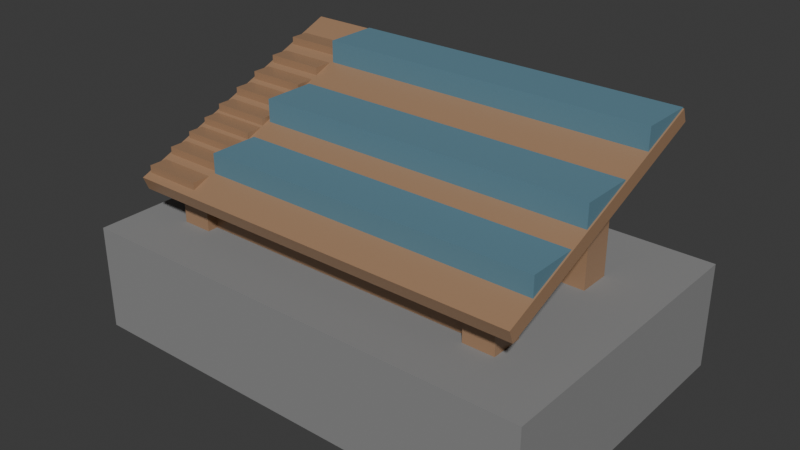 # Source: seats.blend  (saved by Blender 4.1.23; exported with 4.5.12 LTS)
import bpy
from mathutils import Matrix  # noqa: F401  (used for matrix-valued properties, if any)

bpy.ops.wm.read_factory_settings(use_empty=True)
scene = bpy.context.scene
scene.name = 'Scene'

# ---- collections
col_seats = bpy.data.collections.new('Seats'); scene.collection.children.link(col_seats)

# ---- materials (node trees are filled in below, after node groups)
mat_concrete = bpy.data.materials.new('Concrete')
mat_concrete.use_transparent_shadow = False
mat_concrete.diffuse_color = (0.2531, 0.2531, 0.2531, 1.0)
mat_wood_beam = bpy.data.materials.new('Wood Beam')
mat_wood_beam.use_transparent_shadow = False
mat_wood_beam.diffuse_color = (0.3633, 0.2164, 0.1243, 1.0)
mat_seat = bpy.data.materials.new('Seat')
mat_seat.use_transparent_shadow = False
mat_seat.diffuse_color = (0.1128, 0.2365, 0.3044, 1.0)

# ---- material node trees
mat_concrete.use_nodes = True; mat_concrete.node_tree.nodes.clear()
_N = mat_concrete.node_tree.nodes; _L = mat_concrete.node_tree.links
n0 = _N.new('ShaderNodeBsdfPrincipled'); n0.name = 'Principled BSDF'; n0.location = (10, 300)
n0.inputs[0].default_value = (0.2531, 0.2531, 0.2531, 1.0)
n0.inputs[2].default_value = 1.0
n0.inputs[3].default_value = 1.45
n1 = _N.new('ShaderNodeOutputMaterial'); n1.name = 'Material Output'; n1.location = (300, 300)
_L.new(n0.outputs[0], n1.inputs[0])
n1.is_active_output = True
mat_wood_beam.use_nodes = True; mat_wood_beam.node_tree.nodes.clear()
_N = mat_wood_beam.node_tree.nodes; _L = mat_wood_beam.node_tree.links
n0 = _N.new('ShaderNodeBsdfPrincipled'); n0.name = 'Principled BSDF'; n0.location = (10, 300)
n0.inputs[0].default_value = (0.3633, 0.2164, 0.1243, 1.0)
n0.inputs[2].default_value = 0.3591
n0.inputs[3].default_value = 1.45
n1 = _N.new('ShaderNodeOutputMaterial'); n1.name = 'Material Output'; n1.location = (300, 300)
_L.new(n0.outputs[0], n1.inputs[0])
n1.is_active_output = True
mat_seat.use_nodes = True; mat_seat.node_tree.nodes.clear()
_N = mat_seat.node_tree.nodes; _L = mat_seat.node_tree.links
n0 = _N.new('ShaderNodeOutputMaterial'); n0.name = 'Material Output'; n0.location = (300, 300)
n1 = _N.new('ShaderNodeBsdfPrincipled'); n1.name = 'Principled BSDF'; n1.location = (10, 300)
n1.inputs[0].default_value = (0.1128, 0.2365, 0.3044, 1.0)
n1.inputs[2].default_value = 0.8455
n1.inputs[3].default_value = 1.45
_L.new(n1.outputs[0], n0.inputs[0])
n0.is_active_output = True

# ---- world
world_world = bpy.data.worlds.new('World'); scene.world = world_world
world_world.use_nodes = True; world_world.node_tree.nodes.clear()
_N = world_world.node_tree.nodes; _L = world_world.node_tree.links
n0 = _N.new('ShaderNodeOutputWorld'); n0.name = 'World Output'; n0.location = (300, 300)
n1 = _N.new('ShaderNodeBackground'); n1.name = 'Background'; n1.location = (10, 300)
n1.inputs[0].default_value = (0.05088, 0.05088, 0.05088, 1.0)
_L.new(n1.outputs[0], n0.inputs[0])
n0.is_active_output = True
world_world.color = (0.05088, 0.05088, 0.05088)
world_world.use_sun_shadow = False
world_world.sun_shadow_jitter_overblur = 0.0

# ---- meshes
me_seats = bpy.data.meshes.new('Seats')
me_seats.from_pydata([(-4.415, -2.828, -1.0), (-4.415, -2.828, 1.0), (-4.415, 2.828, -1.0), (-4.415, 2.828, 1.0), (4.415, -2.828, -1.0), (4.415, -2.828, 1.0), (4.415, 2.828, -1.0), (4.415, 2.828, 1.0), (-3.811, -2.21, 1.719), (-3.811, -2.308, 1.963), (-3.811, 2.308, 3.522), (-3.811, 2.21, 3.766), (3.811, -2.21, 1.719), (3.811, -2.308, 1.963), (3.811, 2.308, 3.522), (3.811, 2.21, 3.766), (-2.594, -0.7277, 2.562), (-2.594, -1.734, 2.562), (3.784, -0.7277, 2.562), (3.784, -1.734, 2.562), (-2.594, -0.7277, 2.375), (-2.594, -1.734, 2.109), (3.784, -0.7277, 2.375), (3.784, -1.734, 2.109), (-2.594, 0.5876, 3.141), (-2.594, -0.4188, 3.141), (3.784, 0.5876, 3.141), (3.784, -0.4188, 3.141), (-2.594, 0.5876, 2.955), (-2.594, -0.4188, 2.688), (3.784, 0.5876, 2.955), (3.784, -0.4188, 2.688), (-2.594, 2.224, 3.779), (-2.594, 1.218, 3.779), (3.784, 2.224, 3.779), (3.784, 1.218, 3.779), (-2.594, 2.224, 3.592), (-2.594, 1.218, 3.326), (3.784, 2.224, 3.592), (3.784, 1.218, 3.326), (3.205, 0.6942, 1.0), (3.205, 0.6942, 2.925), (3.205, 1.307, 1.0), (3.205, 1.307, 3.138), (2.618, 0.6942, 1.0), (2.618, 0.6942, 2.925), (2.618, 1.307, 1.0), (2.618, 1.307, 3.138), (-2.891, 0.6942, 1.0), (-2.891, 0.6942, 2.925), (-2.891, 1.307, 1.0), (-2.891, 1.307, 3.138), (-3.477, 0.6942, 1.0), (-3.477, 0.6942, 2.925), (-3.477, 1.307, 1.0), (-3.477, 1.307, 3.138), (2.618, 1.039, 1.621), (-2.891, 1.039, 1.621), (2.618, 1.039, 2.555), (-2.891, 1.039, 2.555), (2.618, 0.8941, 1.621), (-2.891, 0.8941, 1.621), (2.618, 0.8941, 2.555), (-2.891, 0.8941, 2.555), (3.205, -1.734, 0.04687), (3.205, -1.734, 1.972), (3.205, -1.121, 0.04687), (3.205, -1.121, 2.185), (2.618, -1.734, 0.04687), (2.618, -1.734, 1.972), (2.618, -1.121, 0.04687), (2.618, -1.121, 2.185), (-2.891, -1.734, 0.04687), (-2.891, -1.734, 1.972), (-2.891, -1.121, 0.04687), (-2.891, -1.121, 2.185), (-3.477, -1.734, 0.04687), (-3.477, -1.734, 1.972), (-3.477, -1.121, 0.04687), (-3.477, -1.121, 2.185), (2.618, -1.39, 0.6675), (-2.891, -1.39, 0.6675), (2.618, -1.39, 1.602), (-2.891, -1.39, 1.602), (2.618, -1.535, 0.6675), (-2.891, -1.535, 0.6675), (2.618, -1.535, 1.602), (-2.891, -1.535, 1.602), (-3.76, -0.1707, 2.802), (-3.76, -0.5398, 2.802), (-2.651, -0.1707, 2.802), (-2.651, -0.5398, 2.802), (-3.76, -0.1707, 2.746), (-3.76, -0.5398, 2.649), (-2.651, -0.1707, 2.746), (-2.651, -0.5398, 2.649), (-3.76, -0.5264, 2.649), (-3.76, -0.8955, 2.649), (-2.651, -0.5264, 2.649), (-2.651, -0.8955, 2.649), (-3.76, -0.5264, 2.58), (-3.76, -0.8955, 2.483), (-2.651, -0.5264, 2.58), (-2.651, -0.8955, 2.483), (-3.76, -0.8973, 2.498), (-3.76, -1.266, 2.498), (-2.651, -0.8973, 2.498), (-2.651, -1.266, 2.498), (-3.76, -0.8973, 2.429), (-3.76, -1.266, 2.332), (-2.651, -0.8973, 2.429), (-2.651, -1.266, 2.332), (-3.76, -1.32, 2.345), (-3.76, -1.689, 2.345), (-2.651, -1.32, 2.345), (-2.651, -1.689, 2.345), (-3.76, -1.32, 2.276), (-3.76, -1.689, 2.179), (-2.651, -1.32, 2.276), (-2.651, -1.689, 2.179), (-3.76, -1.794, 2.157), (-3.76, -2.163, 2.157), (-2.651, -1.794, 2.157), (-2.651, -2.163, 2.157), (-3.76, -1.794, 2.089), (-3.76, -2.163, 1.991), (-2.651, -1.794, 2.089), (-2.651, -2.163, 1.991), (-3.76, 0.2734, 2.989), (-3.76, -0.09564, 2.989), (-2.651, 0.2734, 2.989), (-2.651, -0.09564, 2.989), (-3.76, 0.2734, 2.921), (-3.76, -0.09564, 2.823), (-2.651, 0.2734, 2.921), (-2.651, -0.09564, 2.823), (-3.76, 0.7283, 3.17), (-3.76, 0.3593, 3.17), (-2.651, 0.7283, 3.17), (-2.651, 0.3593, 3.17), (-3.76, 0.7283, 3.101), (-3.76, 0.3593, 3.004), (-2.651, 0.7283, 3.101), (-2.651, 0.3593, 3.004), (-3.76, 1.205, 3.358), (-3.76, 0.8357, 3.358), (-2.651, 1.205, 3.358), (-2.651, 0.8357, 3.358), (-3.76, 1.205, 3.29), (-3.76, 0.8357, 3.192), (-2.651, 1.205, 3.29), (-2.651, 0.8357, 3.192), (-3.76, 1.746, 3.571), (-3.76, 1.377, 3.571), (-2.651, 1.746, 3.571), (-2.651, 1.377, 3.571), (-3.76, 1.746, 3.503), (-3.76, 1.377, 3.405), (-2.651, 1.746, 3.503), (-2.651, 1.377, 3.405), (-4.415, 0.0, -1.0), (-4.415, -2.828, 0.0), (-4.415, 0.0, 1.0), (-4.415, 2.828, 0.0), (0.0, 2.828, -1.0), (0.0, 2.828, 1.0), (4.415, 2.828, 0.0), (4.415, 0.0, -1.0), (4.415, 0.0, 1.0), (4.415, -2.828, 0.0), (0.0, -2.828, -1.0), (0.0, -2.828, 1.0), (0.0, 0.0, 1.0), (0.0, 0.0, -1.0), (0.0, -2.828, 0.0), (4.415, 0.0, 0.0), (0.0, 2.828, 0.0), (-4.415, 0.0, 0.0), (-4.415, -1.414, -1.0), (-4.415, -2.828, 0.5), (-4.415, 1.414, 1.0), (-4.415, 2.828, -0.5), (-2.207, 2.828, -1.0), (2.207, 2.828, 1.0), (4.415, 2.828, -0.5), (4.415, 1.414, -1.0), (4.415, -1.414, 1.0), (4.415, -2.828, -0.5), (2.207, -2.828, -1.0), (-2.207, -2.828, 1.0), (-4.415, 1.414, -1.0), (-4.415, -2.828, -0.5), (-4.415, -1.414, 1.0), (-4.415, 2.828, 0.5), (2.207, 2.828, -1.0), (-2.207, 2.828, 1.0), (4.415, 2.828, 0.5), (4.415, -1.414, -1.0), (4.415, 1.414, 1.0), (4.415, -2.828, 0.5), (-2.207, -2.828, -1.0), (2.207, -2.828, 1.0), (0.0, -1.414, 1.0), (0.0, 1.414, 1.0), (2.207, 0.0, 1.0), (-2.207, 0.0, 1.0), (0.0, -1.414, -1.0), (0.0, 1.414, -1.0), (-2.207, 0.0, -1.0), (2.207, 0.0, -1.0), (-2.207, -2.828, 0.0), (2.207, -2.828, 0.0), (0.0, -2.828, -0.5), (0.0, -2.828, 0.5), (4.415, -1.414, 0.0), (4.415, 1.414, 0.0), (4.415, 0.0, -0.5), (4.415, 0.0, 0.5), (2.207, 2.828, 0.0), (-2.207, 2.828, 0.0), (0.0, 2.828, -0.5), (0.0, 2.828, 0.5), (-4.415, 1.414, 0.0), (-4.415, -1.414, 0.0), (-4.415, 0.0, -0.5), (-4.415, 0.0, 0.5), (-4.415, -1.414, 0.5), (-4.415, -1.414, -0.5), (-4.415, 1.414, -0.5), (-2.207, 2.828, 0.5), (-2.207, 2.828, -0.5), (2.207, 2.828, -0.5), (4.415, 1.414, 0.5), (4.415, 1.414, -0.5), (4.415, -1.414, -0.5), (2.207, -2.828, 0.5), (2.207, -2.828, -0.5), (-2.207, -2.828, -0.5), (2.207, 1.414, -1.0), (-2.207, 1.414, -1.0), (-2.207, -1.414, -1.0), (-2.207, 1.414, 1.0), (2.207, 1.414, 1.0), (2.207, -1.414, 1.0), (-2.207, -1.414, 1.0), (2.207, -1.414, -1.0), (-2.207, -2.828, 0.5), (4.415, -1.414, 0.5), (2.207, 2.828, 0.5), (-4.415, 1.414, 0.5), (2.722, 2.308, 3.522), (1.633, 2.308, 3.522), (0.5445, 2.308, 3.522), (-0.5445, 2.308, 3.522), (-1.633, 2.308, 3.522), (-2.722, 2.308, 3.522), (-2.722, 2.21, 3.766), (-1.633, 2.21, 3.766), (-0.5445, 2.21, 3.766), (0.5445, 2.21, 3.766), (1.633, 2.21, 3.766), (2.722, 2.21, 3.766), (-2.722, -2.21, 1.719), (-1.633, -2.21, 1.719), (-0.5445, -2.21, 1.719), (0.5445, -2.21, 1.719), (1.633, -2.21, 1.719), (2.722, -2.21, 1.719), (2.722, -2.308, 1.963), (1.633, -2.308, 1.963), (0.5445, -2.308, 1.963), (-0.5445, -2.308, 1.963), (-1.633, -2.308, 1.963), (-2.722, -2.308, 1.963), (-3.811, 1.555, 3.222), (-3.811, 0.8017, 2.921), (-3.811, 0.04872, 2.621), (-3.811, -0.7043, 2.32), (-3.811, -1.457, 2.02), (-3.811, -1.555, 2.264), (-3.811, -0.8017, 2.564), (-3.811, -0.04872, 2.865), (-3.811, 0.7043, 3.165), (-3.811, 1.457, 3.466), (3.811, -1.457, 2.02), (3.811, -0.7043, 2.32), (3.811, 0.04872, 2.621), (3.811, 0.8017, 2.921), (3.811, 1.555, 3.222), (3.811, 1.457, 3.466), (3.811, 0.7043, 3.165), (3.811, -0.04872, 2.865), (3.811, -0.8017, 2.564), (3.811, -1.555, 2.264), (2.722, 1.457, 3.466), (2.722, 0.7043, 3.165), (2.722, -0.04872, 2.865), (2.722, -0.8017, 2.564), (2.722, -1.555, 2.264), (1.633, 1.457, 3.466), (1.633, 0.7043, 3.165), (1.633, -0.04872, 2.865), (1.633, -0.8017, 2.564), (1.633, -1.555, 2.264), (0.5445, 1.457, 3.466), (0.5445, 0.7043, 3.165), (0.5445, -0.04872, 2.865), (0.5445, -0.8017, 2.564), (0.5445, -1.555, 2.264), (-0.5445, 1.457, 3.466), (-0.5445, 0.7043, 3.165), (-0.5445, -0.04872, 2.865), (-0.5445, -0.8017, 2.564), (-0.5445, -1.555, 2.264), (-1.633, 1.457, 3.466), (-1.633, 0.7043, 3.165), (-1.633, -0.04872, 2.865), (-1.633, -0.8017, 2.564), (-1.633, -1.555, 2.264), (-2.722, 1.457, 3.466), (-2.722, 0.7043, 3.165), (-2.722, -0.04872, 2.865), (-2.722, -0.8017, 2.564), (-2.722, -1.555, 2.264), (-2.722, 1.555, 3.222), (-2.722, 0.8017, 2.921), (-2.722, 0.04872, 2.621), (-2.722, -0.7043, 2.32), (-2.722, -1.457, 2.02), (-1.633, 1.555, 3.222), (-1.633, 0.8017, 2.921), (-1.633, 0.04872, 2.621), (-1.633, -0.7043, 2.32), (-1.633, -1.457, 2.02), (-0.5445, 1.555, 3.222), (-0.5445, 0.8017, 2.921), (-0.5445, 0.04872, 2.621), (-0.5445, -0.7043, 2.32), (-0.5445, -1.457, 2.02), (0.5445, 1.555, 3.222), (0.5445, 0.8017, 2.921), (0.5445, 0.04872, 2.621), (0.5445, -0.7043, 2.32), (0.5445, -1.457, 2.02), (1.633, 1.555, 3.222), (1.633, 0.8017, 2.921), (1.633, 0.04872, 2.621), (1.633, -0.7043, 2.32), (1.633, -1.457, 2.02), (2.722, 1.555, 3.222), (2.722, 0.8017, 2.921), (2.722, 0.04872, 2.621), (2.722, -0.7043, 2.32), (2.722, -1.457, 2.02), (2.873, -0.7277, 2.562), (1.962, -0.7277, 2.562), (1.051, -0.7277, 2.562), (0.1397, -0.7277, 2.562), (-0.7714, -0.7277, 2.562), (-1.682, -0.7277, 2.562), (-1.682, -1.734, 2.562), (-0.7714, -1.734, 2.562), (0.1397, -1.734, 2.562), (1.051, -1.734, 2.562), (1.962, -1.734, 2.562), (2.873, -1.734, 2.562), (-1.682, -0.7277, 2.375), (-0.7714, -0.7277, 2.375), (0.1397, -0.7277, 2.375), (1.051, -0.7277, 2.375), (1.962, -0.7277, 2.375), (2.873, -0.7277, 2.375), (2.873, -1.734, 2.109), (1.962, -1.734, 2.109), (1.051, -1.734, 2.109), (0.1397, -1.734, 2.109), (-0.7714, -1.734, 2.109), (-1.682, -1.734, 2.109), (2.873, 0.5876, 3.141), (1.962, 0.5876, 3.141), (1.051, 0.5876, 3.141), (0.1397, 0.5876, 3.141), (-0.7714, 0.5876, 3.141), (-1.682, 0.5876, 3.141), (-1.682, -0.4188, 3.141), (-0.7714, -0.4188, 3.141), (0.1397, -0.4188, 3.141), (1.051, -0.4188, 3.141), (1.962, -0.4188, 3.141), (2.873, -0.4188, 3.141), (-1.682, 0.5876, 2.955), (-0.7714, 0.5876, 2.955), (0.1397, 0.5876, 2.955), (1.051, 0.5876, 2.955), (1.962, 0.5876, 2.955), (2.873, 0.5876, 2.955), (2.873, -0.4188, 2.688), (1.962, -0.4188, 2.688), (1.051, -0.4188, 2.688), (0.1397, -0.4188, 2.688), (-0.7714, -0.4188, 2.688), (-1.682, -0.4188, 2.688), (2.873, 2.224, 3.779), (1.962, 2.224, 3.779), (1.051, 2.224, 3.779), (0.1397, 2.224, 3.779), (-0.7714, 2.224, 3.779), (-1.682, 2.224, 3.779), (-1.682, 1.218, 3.779), (-0.7714, 1.218, 3.779), (0.1397, 1.218, 3.779), (1.051, 1.218, 3.779), (1.962, 1.218, 3.779), (2.873, 1.218, 3.779), (-1.682, 2.224, 3.592), (-0.7714, 2.224, 3.592), (0.1397, 2.224, 3.592), (1.051, 2.224, 3.592), (1.962, 2.224, 3.592), (2.873, 2.224, 3.592), (2.873, 1.218, 3.326), (1.962, 1.218, 3.326), (1.051, 1.218, 3.326), (0.1397, 1.218, 3.326), (-0.7714, 1.218, 3.326), (-1.682, 1.218, 3.326)], [], [(249, 180, 3, 193), (248, 183, 7, 196), (247, 186, 5, 199), (246, 189, 1, 179), (245, 197, 4, 188), (244, 192, 1, 189), (274, 283, 11, 10), (250, 261, 15, 14), (284, 293, 13, 12), (262, 273, 9, 8), (353, 284, 12, 267), (323, 279, 9, 273), (354, 365, 19, 18), (18, 19, 23, 22), (366, 377, 21, 20), (20, 21, 17, 16), (359, 366, 20, 16), (377, 360, 17, 21), (378, 389, 27, 26), (26, 27, 31, 30), (390, 401, 29, 28), (28, 29, 25, 24), (383, 390, 28, 24), (401, 384, 25, 29), (402, 413, 35, 34), (34, 35, 39, 38), (414, 425, 37, 36), (36, 37, 33, 32), (407, 414, 36, 32), (425, 408, 33, 37), (40, 42, 43, 41), (42, 46, 47, 43), (46, 44, 45, 47), (44, 40, 41, 45), (42, 40, 44, 46), (47, 45, 41, 43), (48, 50, 51, 49), (50, 54, 55, 51), (54, 52, 53, 55), (52, 48, 49, 53), (50, 48, 52, 54), (55, 53, 49, 51), (56, 57, 59, 58), (58, 59, 63, 62), (62, 63, 61, 60), (60, 61, 57, 56), (58, 62, 60, 56), (63, 59, 57, 61), (64, 66, 67, 65), (66, 70, 71, 67), (70, 68, 69, 71), (68, 64, 65, 69), (66, 64, 68, 70), (71, 69, 65, 67), (72, 74, 75, 73), (74, 78, 79, 75), (78, 76, 77, 79), (76, 72, 73, 77), (74, 72, 76, 78), (79, 77, 73, 75), (80, 81, 83, 82), (82, 83, 87, 86), (86, 87, 85, 84), (84, 85, 81, 80), (82, 86, 84, 80), (87, 83, 81, 85), (88, 89, 91, 90), (90, 91, 95, 94), (94, 95, 93, 92), (92, 93, 89, 88), (90, 94, 92, 88), (95, 91, 89, 93), (96, 97, 99, 98), (98, 99, 103, 102), (102, 103, 101, 100), (100, 101, 97, 96), (98, 102, 100, 96), (103, 99, 97, 101), (104, 105, 107, 106), (106, 107, 111, 110), (110, 111, 109, 108), (108, 109, 105, 104), (106, 110, 108, 104), (111, 107, 105, 109), (112, 113, 115, 114), (114, 115, 119, 118), (118, 119, 117, 116), (116, 117, 113, 112), (114, 118, 116, 112), (119, 115, 113, 117), (120, 121, 123, 122), (122, 123, 127, 126), (126, 127, 125, 124), (124, 125, 121, 120), (122, 126, 124, 120), (127, 123, 121, 125), (128, 129, 131, 130), (130, 131, 135, 134), (134, 135, 133, 132), (132, 133, 129, 128), (130, 134, 132, 128), (135, 131, 129, 133), (136, 137, 139, 138), (138, 139, 143, 142), (142, 143, 141, 140), (140, 141, 137, 136), (138, 142, 140, 136), (143, 139, 137, 141), (144, 145, 147, 146), (146, 147, 151, 150), (150, 151, 149, 148), (148, 149, 145, 144), (146, 150, 148, 144), (151, 147, 145, 149), (152, 153, 155, 154), (154, 155, 159, 158), (158, 159, 157, 156), (156, 157, 153, 152), (154, 158, 156, 152), (159, 155, 153, 157), (243, 202, 171, 201), (242, 203, 172, 204), (241, 180, 162, 205), (240, 206, 170, 200), (239, 207, 173, 208), (238, 185, 167, 209), (237, 210, 161, 191), (236, 211, 174, 212), (235, 201, 171, 213), (234, 214, 169, 187), (233, 215, 175, 216), (232, 198, 168, 217), (231, 218, 166, 184), (230, 219, 176, 220), (229, 195, 165, 221), (228, 222, 163, 181), (227, 223, 177, 224), (226, 192, 162, 225), (223, 226, 225, 177), (161, 179, 226, 223), (179, 1, 192, 226), (178, 227, 224, 160), (0, 191, 227, 178), (191, 161, 223, 227), (190, 228, 181, 2), (160, 224, 228, 190), (224, 177, 222, 228), (219, 229, 221, 176), (163, 193, 229, 219), (193, 3, 195, 229), (182, 230, 220, 164), (2, 181, 230, 182), (181, 163, 219, 230), (194, 231, 184, 6), (164, 220, 231, 194), (220, 176, 218, 231), (215, 232, 217, 175), (166, 196, 232, 215), (196, 7, 198, 232), (185, 233, 216, 167), (6, 184, 233, 185), (184, 166, 215, 233), (197, 234, 187, 4), (167, 216, 234, 197), (216, 175, 214, 234), (211, 235, 213, 174), (169, 199, 235, 211), (199, 5, 201, 235), (188, 236, 212, 170), (4, 187, 236, 188), (187, 169, 211, 236), (200, 237, 191, 0), (170, 212, 237, 200), (212, 174, 210, 237), (207, 238, 209, 173), (164, 194, 238, 207), (194, 6, 185, 238), (190, 239, 208, 160), (2, 182, 239, 190), (182, 164, 207, 239), (178, 240, 200, 0), (160, 208, 240, 178), (208, 173, 206, 240), (203, 241, 205, 172), (165, 195, 241, 203), (195, 3, 180, 241), (198, 242, 204, 168), (7, 183, 242, 198), (183, 165, 203, 242), (186, 243, 201, 5), (168, 204, 243, 186), (204, 172, 202, 243), (202, 244, 189, 171), (172, 205, 244, 202), (205, 162, 192, 244), (206, 245, 188, 170), (173, 209, 245, 206), (209, 167, 197, 245), (210, 246, 179, 161), (174, 213, 246, 210), (213, 171, 189, 246), (214, 247, 199, 169), (175, 217, 247, 214), (217, 168, 186, 247), (218, 248, 196, 166), (176, 221, 248, 218), (221, 165, 183, 248), (222, 249, 193, 163), (177, 225, 249, 222), (225, 162, 180, 249), (293, 298, 268, 13), (298, 303, 269, 268), (303, 308, 270, 269), (308, 313, 271, 270), (313, 318, 272, 271), (318, 323, 273, 272), (278, 328, 262, 8), (328, 333, 263, 262), (333, 338, 264, 263), (338, 343, 265, 264), (343, 348, 266, 265), (348, 353, 267, 266), (12, 13, 268, 267), (267, 268, 269, 266), (266, 269, 270, 265), (265, 270, 271, 264), (264, 271, 272, 263), (263, 272, 273, 262), (10, 11, 256, 255), (255, 256, 257, 254), (254, 257, 258, 253), (253, 258, 259, 252), (252, 259, 260, 251), (251, 260, 261, 250), (251, 250, 349, 344), (344, 349, 350, 345), (345, 350, 351, 346), (346, 351, 352, 347), (347, 352, 353, 348), (252, 251, 344, 339), (339, 344, 345, 340), (340, 345, 346, 341), (341, 346, 347, 342), (342, 347, 348, 343), (253, 252, 339, 334), (334, 339, 340, 335), (335, 340, 341, 336), (336, 341, 342, 337), (337, 342, 343, 338), (254, 253, 334, 329), (329, 334, 335, 330), (330, 335, 336, 331), (331, 336, 337, 332), (332, 337, 338, 333), (255, 254, 329, 324), (324, 329, 330, 325), (325, 330, 331, 326), (326, 331, 332, 327), (327, 332, 333, 328), (10, 255, 324, 274), (274, 324, 325, 275), (275, 325, 326, 276), (276, 326, 327, 277), (277, 327, 328, 278), (257, 256, 319, 314), (314, 319, 320, 315), (315, 320, 321, 316), (316, 321, 322, 317), (317, 322, 323, 318), (258, 257, 314, 309), (309, 314, 315, 310), (310, 315, 316, 311), (311, 316, 317, 312), (312, 317, 318, 313), (259, 258, 309, 304), (304, 309, 310, 305), (305, 310, 311, 306), (306, 311, 312, 307), (307, 312, 313, 308), (260, 259, 304, 299), (299, 304, 305, 300), (300, 305, 306, 301), (301, 306, 307, 302), (302, 307, 308, 303), (261, 260, 299, 294), (294, 299, 300, 295), (295, 300, 301, 296), (296, 301, 302, 297), (297, 302, 303, 298), (15, 261, 294, 289), (289, 294, 295, 290), (290, 295, 296, 291), (291, 296, 297, 292), (292, 297, 298, 293), (256, 11, 283, 319), (319, 283, 282, 320), (320, 282, 281, 321), (321, 281, 280, 322), (322, 280, 279, 323), (250, 14, 288, 349), (349, 288, 287, 350), (350, 287, 286, 351), (351, 286, 285, 352), (352, 285, 284, 353), (14, 15, 289, 288), (288, 289, 290, 287), (287, 290, 291, 286), (286, 291, 292, 285), (285, 292, 293, 284), (8, 9, 279, 278), (278, 279, 280, 277), (277, 280, 281, 276), (276, 281, 282, 275), (275, 282, 283, 274), (23, 19, 365, 372), (372, 365, 364, 373), (373, 364, 363, 374), (374, 363, 362, 375), (375, 362, 361, 376), (376, 361, 360, 377), (18, 22, 371, 354), (354, 371, 370, 355), (355, 370, 369, 356), (356, 369, 368, 357), (357, 368, 367, 358), (358, 367, 366, 359), (22, 23, 372, 371), (371, 372, 373, 370), (370, 373, 374, 369), (369, 374, 375, 368), (368, 375, 376, 367), (367, 376, 377, 366), (16, 17, 360, 359), (359, 360, 361, 358), (358, 361, 362, 357), (357, 362, 363, 356), (356, 363, 364, 355), (355, 364, 365, 354), (31, 27, 389, 396), (396, 389, 388, 397), (397, 388, 387, 398), (398, 387, 386, 399), (399, 386, 385, 400), (400, 385, 384, 401), (26, 30, 395, 378), (378, 395, 394, 379), (379, 394, 393, 380), (380, 393, 392, 381), (381, 392, 391, 382), (382, 391, 390, 383), (30, 31, 396, 395), (395, 396, 397, 394), (394, 397, 398, 393), (393, 398, 399, 392), (392, 399, 400, 391), (391, 400, 401, 390), (24, 25, 384, 383), (383, 384, 385, 382), (382, 385, 386, 381), (381, 386, 387, 380), (380, 387, 388, 379), (379, 388, 389, 378), (39, 35, 413, 420), (420, 413, 412, 421), (421, 412, 411, 422), (422, 411, 410, 423), (423, 410, 409, 424), (424, 409, 408, 425), (34, 38, 419, 402), (402, 419, 418, 403), (403, 418, 417, 404), (404, 417, 416, 405), (405, 416, 415, 406), (406, 415, 414, 407), (38, 39, 420, 419), (419, 420, 421, 418), (418, 421, 422, 417), (417, 422, 423, 416), (416, 423, 424, 415), (415, 424, 425, 414), (32, 33, 408, 407), (407, 408, 409, 406), (406, 409, 410, 405), (405, 410, 411, 404), (404, 411, 412, 403), (403, 412, 413, 402)])
me_seats.polygons.foreach_set('material_index', [0, 0, 0, 0, 0, 0, 1, 1, 1, 1, 1, 1, 2, 2, 2, 2, 2, 2, 2, 2, 2, 2, 2, 2, 2, 2, 2, 2, 2, 2, 1, 1, 1, 1, 1, 1, 1, 1, 1, 1, 1, 1, 1, 1, 1, 1, 1, 1, 1, 1, 1, 1, 1, 1, 1, 1, 1, 1, 1, 1, 1, 1, 1, 1, 1, 1, 1, 1, 1, 1, 1, 1, 1, 1, 1, 1, 1, 1, 1, 1, 1, 1, 1, 1, 1, 1, 1, 1, 1, 1, 1, 1, 1, 1, 1, 1, 1, 1, 1, 1, 1, 1, 1, 1, 1, 1, 1, 1, 1, 1, 1, 1, 1, 1, 1, 1, 1, 1, 1, 1, 0, 0, 0, 0, 0, 0, 0, 0, 0, 0, 0, 0, 0, 0, 0, 0, 0, 0, 0, 0, 0, 0, 0, 0, 0, 0, 0, 0, 0, 0, 0, 0, 0, 0, 0, 0, 0, 0, 0, 0, 0, 0, 0, 0, 0, 0, 0, 0, 0, 0, 0, 0, 0, 0, 0, 0, 0, 0, 0, 0, 0, 0, 0, 0, 0, 0, 0, 0, 0, 0, 0, 0, 0, 0, 0, 0, 0, 0, 0, 0, 0, 0, 0, 0, 0, 0, 0, 0, 0, 0, 1, 1, 1, 1, 1, 1, 1, 1, 1, 1, 1, 1, 1, 1, 1, 1, 1, 1, 1, 1, 1, 1, 1, 1, 1, 1, 1, 1, 1, 1, 1, 1, 1, 1, 1, 1, 1, 1, 1, 1, 1, 1, 1, 1, 1, 1, 1, 1, 1, 1, 1, 1, 1, 1, 1, 1, 1, 1, 1, 1, 1, 1, 1, 1, 1, 1, 1, 1, 1, 1, 1, 1, 1, 1, 1, 1, 1, 1, 1, 1, 1, 1, 1, 1, 1, 1, 1, 1, 1, 1, 1, 1, 1, 1, 1, 1, 1, 1, 1, 1, 1, 1, 1, 1, 2, 2, 2, 2, 2, 2, 2, 2, 2, 2, 2, 2, 2, 2, 2, 2, 2, 2, 2, 2, 2, 2, 2, 2, 2, 2, 2, 2, 2, 2, 2, 2, 2, 2, 2, 2, 2, 2, 2, 2, 2, 2, 2, 2, 2, 2, 2, 2, 2, 2, 2, 2, 2, 2, 2, 2, 2, 2, 2, 2, 2, 2, 2, 2, 2, 2, 2, 2, 2, 2, 2, 2])
_uv = me_seats.uv_layers.new(name='UVMap')
_uv.uv.foreach_set('vector', [0.5625, 0.1875, 0.625, 0.1875, 0.625, 0.25, 0.5625, 0.25, 0.5625, 0.4375, 0.625, 0.4375, 0.625, 0.5, 0.5625, 0.5, 0.5625, 0.6875, 0.625, 0.6875, 0.625, 0.75, 0.5625, 0.75, 0.5625, 0.9375, 0.625, 0.9375, 0.625, 1.0, 0.5625, 1.0, 0.3125, 0.6875, 0.375, 0.6875, 0.375, 0.75, 0.3125, 0.75, 0.8125, 0.6875, 0.875, 0.6875, 0.875, 0.75, 0.8125, 0.75, 0.375, 0.2083, 0.625, 0.2083, 0.625, 0.25, 0.375, 0.25, 0.375, 0.4643, 0.625, 0.4643, 0.625, 0.5, 0.375, 0.5, 0.375, 0.7083, 0.625, 0.7083, 0.625, 0.75, 0.375, 0.75, 0.375, 0.9643, 0.625, 0.9643, 0.625, 1.0, 0.375, 1.0, 0.3393, 0.7083, 0.375, 0.7083, 0.375, 0.75, 0.3393, 0.75, 0.8393, 0.7083, 0.875, 0.7083, 0.875, 0.75, 0.8393, 0.75, 0.375, 0.2143, 0.625, 0.2143, 0.625, 0.25, 0.375, 0.25, 0.375, 0.25, 0.625, 0.25, 0.625, 0.5, 0.375, 0.5, 0.375, 0.7143, 0.625, 0.7143, 0.625, 0.75, 0.375, 0.75, 0.375, 0.75, 0.625, 0.75, 0.625, 1.0, 0.375, 1.0, 0.125, 0.7143, 0.375, 0.7143, 0.375, 0.75, 0.125, 0.75, 0.625, 0.7143, 0.875, 0.7143, 0.875, 0.75, 0.625, 0.75, 0.375, 0.2143, 0.625, 0.2143, 0.625, 0.25, 0.375, 0.25, 0.375, 0.25, 0.625, 0.25, 0.625, 0.5, 0.375, 0.5, 0.375, 0.7143, 0.625, 0.7143, 0.625, 0.75, 0.375, 0.75, 0.375, 0.75, 0.625, 0.75, 0.625, 1.0, 0.375, 1.0, 0.125, 0.7143, 0.375, 0.7143, 0.375, 0.75, 0.125, 0.75, 0.625, 0.7143, 0.875, 0.7143, 0.875, 0.75, 0.625, 0.75, 0.375, 0.2143, 0.625, 0.2143, 0.625, 0.25, 0.375, 0.25, 0.375, 0.25, 0.625, 0.25, 0.625, 0.5, 0.375, 0.5, 0.375, 0.7143, 0.625, 0.7143, 0.625, 0.75, 0.375, 0.75, 0.375, 0.75, 0.625, 0.75, 0.625, 1.0, 0.375, 1.0, 0.125, 0.7143, 0.375, 0.7143, 0.375, 0.75, 0.125, 0.75, 0.625, 0.7143, 0.875, 0.7143, 0.875, 0.75, 0.625, 0.75, 0.375, 0.0, 0.375, 0.25, 0.625, 0.25, 0.625, 0.0, 0.375, 0.25, 0.375, 0.5, 0.625, 0.5, 0.625, 0.25, 0.375, 0.5, 0.375, 0.75, 0.625, 0.75, 0.625, 0.5, 0.375, 0.75, 0.375, 1.0, 0.625, 1.0, 0.625, 0.75, 0.125, 0.5, 0.125, 0.75, 0.375, 0.75, 0.375, 0.5, 0.625, 0.5, 0.625, 0.75, 0.875, 0.75, 0.875, 0.5, 0.375, 0.0, 0.375, 0.25, 0.625, 0.25, 0.625, 0.0, 0.375, 0.25, 0.375, 0.5, 0.625, 0.5, 0.625, 0.25, 0.375, 0.5, 0.375, 0.75, 0.625, 0.75, 0.625, 0.5, 0.375, 0.75, 0.375, 1.0, 0.625, 1.0, 0.625, 0.75, 0.125, 0.5, 0.125, 0.75, 0.375, 0.75, 0.375, 0.5, 0.625, 0.5, 0.625, 0.75, 0.875, 0.75, 0.875, 0.5, 0.375, 0.0, 0.625, 0.0, 0.625, 0.25, 0.375, 0.25, 0.375, 0.25, 0.625, 0.25, 0.625, 0.5, 0.375, 0.5, 0.375, 0.5, 0.625, 0.5, 0.625, 0.75, 0.375, 0.75, 0.375, 0.75, 0.625, 0.75, 0.625, 1.0, 0.375, 1.0, 0.125, 0.5, 0.375, 0.5, 0.375, 0.75, 0.125, 0.75, 0.625, 0.5, 0.875, 0.5, 0.875, 0.75, 0.625, 0.75, 0.375, 0.0, 0.375, 0.25, 0.625, 0.25, 0.625, 0.0, 0.375, 0.25, 0.375, 0.5, 0.625, 0.5, 0.625, 0.25, 0.375, 0.5, 0.375, 0.75, 0.625, 0.75, 0.625, 0.5, 0.375, 0.75, 0.375, 1.0, 0.625, 1.0, 0.625, 0.75, 0.125, 0.5, 0.125, 0.75, 0.375, 0.75, 0.375, 0.5, 0.625, 0.5, 0.625, 0.75, 0.875, 0.75, 0.875, 0.5, 0.375, 0.0, 0.375, 0.25, 0.625, 0.25, 0.625, 0.0, 0.375, 0.25, 0.375, 0.5, 0.625, 0.5, 0.625, 0.25, 0.375, 0.5, 0.375, 0.75, 0.625, 0.75, 0.625, 0.5, 0.375, 0.75, 0.375, 1.0, 0.625, 1.0, 0.625, 0.75, 0.125, 0.5, 0.125, 0.75, 0.375, 0.75, 0.375, 0.5, 0.625, 0.5, 0.625, 0.75, 0.875, 0.75, 0.875, 0.5, 0.375, 0.0, 0.625, 0.0, 0.625, 0.25, 0.375, 0.25, 0.375, 0.25, 0.625, 0.25, 0.625, 0.5, 0.375, 0.5, 0.375, 0.5, 0.625, 0.5, 0.625, 0.75, 0.375, 0.75, 0.375, 0.75, 0.625, 0.75, 0.625, 1.0, 0.375, 1.0, 0.125, 0.5, 0.375, 0.5, 0.375, 0.75, 0.125, 0.75, 0.625, 0.5, 0.875, 0.5, 0.875, 0.75, 0.625, 0.75, 0.375, 0.0, 0.625, 0.0, 0.625, 0.25, 0.375, 0.25, 0.375, 0.25, 0.625, 0.25, 0.625, 0.5, 0.375, 0.5, 0.375, 0.5, 0.625, 0.5, 0.625, 0.75, 0.375, 0.75, 0.375, 0.75, 0.625, 0.75, 0.625, 1.0, 0.375, 1.0, 0.125, 0.5, 0.375, 0.5, 0.375, 0.75, 0.125, 0.75, 0.625, 0.5, 0.875, 0.5, 0.875, 0.75, 0.625, 0.75, 0.375, 0.0, 0.625, 0.0, 0.625, 0.25, 0.375, 0.25, 0.375, 0.25, 0.625, 0.25, 0.625, 0.5, 0.375, 0.5, 0.375, 0.5, 0.625, 0.5, 0.625, 0.75, 0.375, 0.75, 0.375, 0.75, 0.625, 0.75, 0.625, 1.0, 0.375, 1.0, 0.125, 0.5, 0.375, 0.5, 0.375, 0.75, 0.125, 0.75, 0.625, 0.5, 0.875, 0.5, 0.875, 0.75, 0.625, 0.75, 0.375, 0.0, 0.625, 0.0, 0.625, 0.25, 0.375, 0.25, 0.375, 0.25, 0.625, 0.25, 0.625, 0.5, 0.375, 0.5, 0.375, 0.5, 0.625, 0.5, 0.625, 0.75, 0.375, 0.75, 0.375, 0.75, 0.625, 0.75, 0.625, 1.0, 0.375, 1.0, 0.125, 0.5, 0.375, 0.5, 0.375, 0.75, 0.125, 0.75, 0.625, 0.5, 0.875, 0.5, 0.875, 0.75, 0.625, 0.75, 0.375, 0.0, 0.625, 0.0, 0.625, 0.25, 0.375, 0.25, 0.375, 0.25, 0.625, 0.25, 0.625, 0.5, 0.375, 0.5, 0.375, 0.5, 0.625, 0.5, 0.625, 0.75, 0.375, 0.75, 0.375, 0.75, 0.625, 0.75, 0.625, 1.0, 0.375, 1.0, 0.125, 0.5, 0.375, 0.5, 0.375, 0.75, 0.125, 0.75, 0.625, 0.5, 0.875, 0.5, 0.875, 0.75, 0.625, 0.75, 0.375, 0.0, 0.625, 0.0, 0.625, 0.25, 0.375, 0.25, 0.375, 0.25, 0.625, 0.25, 0.625, 0.5, 0.375, 0.5, 0.375, 0.5, 0.625, 0.5, 0.625, 0.75, 0.375, 0.75, 0.375, 0.75, 0.625, 0.75, 0.625, 1.0, 0.375, 1.0, 0.125, 0.5, 0.375, 0.5, 0.375, 0.75, 0.125, 0.75, 0.625, 0.5, 0.875, 0.5, 0.875, 0.75, 0.625, 0.75, 0.375, 0.0, 0.625, 0.0, 0.625, 0.25, 0.375, 0.25, 0.375, 0.25, 0.625, 0.25, 0.625, 0.5, 0.375, 0.5, 0.375, 0.5, 0.625, 0.5, 0.625, 0.75, 0.375, 0.75, 0.375, 0.75, 0.625, 0.75, 0.625, 1.0, 0.375, 1.0, 0.125, 0.5, 0.375, 0.5, 0.375, 0.75, 0.125, 0.75, 0.625, 0.5, 0.875, 0.5, 0.875, 0.75, 0.625, 0.75, 0.375, 0.0, 0.625, 0.0, 0.625, 0.25, 0.375, 0.25, 0.375, 0.25, 0.625, 0.25, 0.625, 0.5, 0.375, 0.5, 0.375, 0.5, 0.625, 0.5, 0.625, 0.75, 0.375, 0.75, 0.375, 0.75, 0.625, 0.75, 0.625, 1.0, 0.375, 1.0, 0.125, 0.5, 0.375, 0.5, 0.375, 0.75, 0.125, 0.75, 0.625, 0.5, 0.875, 0.5, 0.875, 0.75, 0.625, 0.75, 0.375, 0.0, 0.625, 0.0, 0.625, 0.25, 0.375, 0.25, 0.375, 0.25, 0.625, 0.25, 0.625, 0.5, 0.375, 0.5, 0.375, 0.5, 0.625, 0.5, 0.625, 0.75, 0.375, 0.75, 0.375, 0.75, 0.625, 0.75, 0.625, 1.0, 0.375, 1.0, 0.125, 0.5, 0.375, 0.5, 0.375, 0.75, 0.125, 0.75, 0.625, 0.5, 0.875, 0.5, 0.875, 0.75, 0.625, 0.75, 0.375, 0.0, 0.625, 0.0, 0.625, 0.25, 0.375, 0.25, 0.375, 0.25, 0.625, 0.25, 0.625, 0.5, 0.375, 0.5, 0.375, 0.5, 0.625, 0.5, 0.625, 0.75, 0.375, 0.75, 0.375, 0.75, 0.625, 0.75, 0.625, 1.0, 0.375, 1.0, 0.125, 0.5, 0.375, 0.5, 0.375, 0.75, 0.125, 0.75, 0.625, 0.5, 0.875, 0.5, 0.875, 0.75, 0.625, 0.75, 0.6875, 0.6875, 0.75, 0.6875, 0.75, 0.75, 0.6875, 0.75, 0.6875, 0.5625, 0.75, 0.5625, 0.75, 0.625, 0.6875, 0.625, 0.8125, 0.5625, 0.875, 0.5625, 0.875, 0.625, 0.8125, 0.625, 0.1875, 0.6875, 0.25, 0.6875, 0.25, 0.75, 0.1875, 0.75, 0.1875, 0.5625, 0.25, 0.5625, 0.25, 0.625, 0.1875, 0.625, 0.3125, 0.5625, 0.375, 0.5625, 0.375, 0.625, 0.3125, 0.625, 0.4375, 0.9375, 0.5, 0.9375, 0.5, 1.0, 0.4375, 1.0, 0.4375, 0.8125, 0.5, 0.8125, 0.5, 0.875, 0.4375, 0.875, 0.5625, 0.8125, 0.625, 0.8125, 0.625, 0.875, 0.5625, 0.875, 0.4375, 0.6875, 0.5, 0.6875, 0.5, 0.75, 0.4375, 0.75, 0.4375, 0.5625, 0.5, 0.5625, 0.5, 0.625, 0.4375, 0.625, 0.5625, 0.5625, 0.625, 0.5625, 0.625, 0.625, 0.5625, 0.625, 0.4375, 0.4375, 0.5, 0.4375, 0.5, 0.5, 0.4375, 0.5, 0.4375, 0.3125, 0.5, 0.3125, 0.5, 0.375, 0.4375, 0.375, 0.5625, 0.3125, 0.625, 0.3125, 0.625, 0.375, 0.5625, 0.375, 0.4375, 0.1875, 0.5, 0.1875, 0.5, 0.25, 0.4375, 0.25, 0.4375, 0.0625, 0.5, 0.0625, 0.5, 0.125, 0.4375, 0.125, 0.5625, 0.0625, 0.625, 0.0625, 0.625, 0.125, 0.5625, 0.125, 0.5, 0.0625, 0.5625, 0.0625, 0.5625, 0.125, 0.5, 0.125, 0.5, 0.0, 0.5625, 0.0, 0.5625, 0.0625, 0.5, 0.0625, 0.5625, 0.0, 0.625, 0.0, 0.625, 0.0625, 0.5625, 0.0625, 0.375, 0.0625, 0.4375, 0.0625, 0.4375, 0.125, 0.375, 0.125, 0.375, 0.0, 0.4375, 0.0, 0.4375, 0.0625, 0.375, 0.0625, 0.4375, 0.0, 0.5, 0.0, 0.5, 0.0625, 0.4375, 0.0625, 0.375, 0.1875, 0.4375, 0.1875, 0.4375, 0.25, 0.375, 0.25, 0.375, 0.125, 0.4375, 0.125, 0.4375, 0.1875, 0.375, 0.1875, 0.4375, 0.125, 0.5, 0.125, 0.5, 0.1875, 0.4375, 0.1875, 0.5, 0.3125, 0.5625, 0.3125, 0.5625, 0.375, 0.5, 0.375, 0.5, 0.25, 0.5625, 0.25, 0.5625, 0.3125, 0.5, 0.3125, 0.5625, 0.25, 0.625, 0.25, 0.625, 0.3125, 0.5625, 0.3125, 0.375, 0.3125, 0.4375, 0.3125, 0.4375, 0.375, 0.375, 0.375, 0.375, 0.25, 0.4375, 0.25, 0.4375, 0.3125, 0.375, 0.3125, 0.4375, 0.25, 0.5, 0.25, 0.5, 0.3125, 0.4375, 0.3125, 0.375, 0.4375, 0.4375, 0.4375, 0.4375, 0.5, 0.375, 0.5, 0.375, 0.375, 0.4375, 0.375, 0.4375, 0.4375, 0.375, 0.4375, 0.4375, 0.375, 0.5, 0.375, 0.5, 0.4375, 0.4375, 0.4375, 0.5, 0.5625, 0.5625, 0.5625, 0.5625, 0.625, 0.5, 0.625, 0.5, 0.5, 0.5625, 0.5, 0.5625, 0.5625, 0.5, 0.5625, 0.5625, 0.5, 0.625, 0.5, 0.625, 0.5625, 0.5625, 0.5625, 0.375, 0.5625, 0.4375, 0.5625, 0.4375, 0.625, 0.375, 0.625, 0.375, 0.5, 0.4375, 0.5, 0.4375, 0.5625, 0.375, 0.5625, 0.4375, 0.5, 0.5, 0.5, 0.5, 0.5625, 0.4375, 0.5625, 0.375, 0.6875, 0.4375, 0.6875, 0.4375, 0.75, 0.375, 0.75, 0.375, 0.625, 0.4375, 0.625, 0.4375, 0.6875, 0.375, 0.6875, 0.4375, 0.625, 0.5, 0.625, 0.5, 0.6875, 0.4375, 0.6875, 0.5, 0.8125, 0.5625, 0.8125, 0.5625, 0.875, 0.5, 0.875, 0.5, 0.75, 0.5625, 0.75, 0.5625, 0.8125, 0.5, 0.8125, 0.5625, 0.75, 0.625, 0.75, 0.625, 0.8125, 0.5625, 0.8125, 0.375, 0.8125, 0.4375, 0.8125, 0.4375, 0.875, 0.375, 0.875, 0.375, 0.75, 0.4375, 0.75, 0.4375, 0.8125, 0.375, 0.8125, 0.4375, 0.75, 0.5, 0.75, 0.5, 0.8125, 0.4375, 0.8125, 0.375, 0.9375, 0.4375, 0.9375, 0.4375, 1.0, 0.375, 1.0, 0.375, 0.875, 0.4375, 0.875, 0.4375, 0.9375, 0.375, 0.9375, 0.4375, 0.875, 0.5, 0.875, 0.5, 0.9375, 0.4375, 0.9375, 0.25, 0.5625, 0.3125, 0.5625, 0.3125, 0.625, 0.25, 0.625, 0.25, 0.5, 0.3125, 0.5, 0.3125, 0.5625, 0.25, 0.5625, 0.3125, 0.5, 0.375, 0.5, 0.375, 0.5625, 0.3125, 0.5625, 0.125, 0.5625, 0.1875, 0.5625, 0.1875, 0.625, 0.125, 0.625, 0.125, 0.5, 0.1875, 0.5, 0.1875, 0.5625, 0.125, 0.5625, 0.1875, 0.5, 0.25, 0.5, 0.25, 0.5625, 0.1875, 0.5625, 0.125, 0.6875, 0.1875, 0.6875, 0.1875, 0.75, 0.125, 0.75, 0.125, 0.625, 0.1875, 0.625, 0.1875, 0.6875, 0.125, 0.6875, 0.1875, 0.625, 0.25, 0.625, 0.25, 0.6875, 0.1875, 0.6875, 0.75, 0.5625, 0.8125, 0.5625, 0.8125, 0.625, 0.75, 0.625, 0.75, 0.5, 0.8125, 0.5, 0.8125, 0.5625, 0.75, 0.5625, 0.8125, 0.5, 0.875, 0.5, 0.875, 0.5625, 0.8125, 0.5625, 0.625, 0.5625, 0.6875, 0.5625, 0.6875, 0.625, 0.625, 0.625, 0.625, 0.5, 0.6875, 0.5, 0.6875, 0.5625, 0.625, 0.5625, 0.6875, 0.5, 0.75, 0.5, 0.75, 0.5625, 0.6875, 0.5625, 0.625, 0.6875, 0.6875, 0.6875, 0.6875, 0.75, 0.625, 0.75, 0.625, 0.625, 0.6875, 0.625, 0.6875, 0.6875, 0.625, 0.6875, 0.6875, 0.625, 0.75, 0.625, 0.75, 0.6875, 0.6875, 0.6875, 0.75, 0.6875, 0.8125, 0.6875, 0.8125, 0.75, 0.75, 0.75, 0.75, 0.625, 0.8125, 0.625, 0.8125, 0.6875, 0.75, 0.6875, 0.8125, 0.625, 0.875, 0.625, 0.875, 0.6875, 0.8125, 0.6875, 0.25, 0.6875, 0.3125, 0.6875, 0.3125, 0.75, 0.25, 0.75, 0.25, 0.625, 0.3125, 0.625, 0.3125, 0.6875, 0.25, 0.6875, 0.3125, 0.625, 0.375, 0.625, 0.375, 0.6875, 0.3125, 0.6875, 0.5, 0.9375, 0.5625, 0.9375, 0.5625, 1.0, 0.5, 1.0, 0.5, 0.875, 0.5625, 0.875, 0.5625, 0.9375, 0.5, 0.9375, 0.5625, 0.875, 0.625, 0.875, 0.625, 0.9375, 0.5625, 0.9375, 0.5, 0.6875, 0.5625, 0.6875, 0.5625, 0.75, 0.5, 0.75, 0.5, 0.625, 0.5625, 0.625, 0.5625, 0.6875, 0.5, 0.6875, 0.5625, 0.625, 0.625, 0.625, 0.625, 0.6875, 0.5625, 0.6875, 0.5, 0.4375, 0.5625, 0.4375, 0.5625, 0.5, 0.5, 0.5, 0.5, 0.375, 0.5625, 0.375, 0.5625, 0.4375, 0.5, 0.4375, 0.5625, 0.375, 0.625, 0.375, 0.625, 0.4375, 0.5625, 0.4375, 0.5, 0.1875, 0.5625, 0.1875, 0.5625, 0.25, 0.5, 0.25, 0.5, 0.125, 0.5625, 0.125, 0.5625, 0.1875, 0.5, 0.1875, 0.5625, 0.125, 0.625, 0.125, 0.625, 0.1875, 0.5625, 0.1875, 0.625, 0.7083, 0.6607, 0.7083, 0.6607, 0.75, 0.625, 0.75, 0.6607, 0.7083, 0.6964, 0.7083, 0.6964, 0.75, 0.6607, 0.75, 0.6964, 0.7083, 0.7321, 0.7083, 0.7321, 0.75, 0.6964, 0.75, 0.7321, 0.7083, 0.7679, 0.7083, 0.7679, 0.75, 0.7321, 0.75, 0.7679, 0.7083, 0.8036, 0.7083, 0.8036, 0.75, 0.7679, 0.75, 0.8036, 0.7083, 0.8393, 0.7083, 0.8393, 0.75, 0.8036, 0.75, 0.125, 0.7083, 0.1607, 0.7083, 0.1607, 0.75, 0.125, 0.75, 0.1607, 0.7083, 0.1964, 0.7083, 0.1964, 0.75, 0.1607, 0.75, 0.1964, 0.7083, 0.2321, 0.7083, 0.2321, 0.75, 0.1964, 0.75, 0.2321, 0.7083, 0.2679, 0.7083, 0.2679, 0.75, 0.2321, 0.75, 0.2679, 0.7083, 0.3036, 0.7083, 0.3036, 0.75, 0.2679, 0.75, 0.3036, 0.7083, 0.3393, 0.7083, 0.3393, 0.75, 0.3036, 0.75, 0.375, 0.75, 0.625, 0.75, 0.625, 0.7857, 0.375, 0.7857, 0.375, 0.7857, 0.625, 0.7857, 0.625, 0.8214, 0.375, 0.8214, 0.375, 0.8214, 0.625, 0.8214, 0.625, 0.8571, 0.375, 0.8571, 0.375, 0.8571, 0.625, 0.8571, 0.625, 0.8929, 0.375, 0.8929, 0.375, 0.8929, 0.625, 0.8929, 0.625, 0.9286, 0.375, 0.9286, 0.375, 0.9286, 0.625, 0.9286, 0.625, 0.9643, 0.375, 0.9643, 0.375, 0.25, 0.625, 0.25, 0.625, 0.2857, 0.375, 0.2857, 0.375, 0.2857, 0.625, 0.2857, 0.625, 0.3214, 0.375, 0.3214, 0.375, 0.3214, 0.625, 0.3214, 0.625, 0.3571, 0.375, 0.3571, 0.375, 0.3571, 0.625, 0.3571, 0.625, 0.3929, 0.375, 0.3929, 0.375, 0.3929, 0.625, 0.3929, 0.625, 0.4286, 0.375, 0.4286, 0.375, 0.4286, 0.625, 0.4286, 0.625, 0.4643, 0.375, 0.4643, 0.3036, 0.5, 0.3393, 0.5, 0.3393, 0.5417, 0.3036, 0.5417, 0.3036, 0.5417, 0.3393, 0.5417, 0.3393, 0.5833, 0.3036, 0.5833, 0.3036, 0.5833, 0.3393, 0.5833, 0.3393, 0.625, 0.3036, 0.625, 0.3036, 0.625, 0.3393, 0.625, 0.3393, 0.6667, 0.3036, 0.6667, 0.3036, 0.6667, 0.3393, 0.6667, 0.3393, 0.7083, 0.3036, 0.7083, 0.2679, 0.5, 0.3036, 0.5, 0.3036, 0.5417, 0.2679, 0.5417, 0.2679, 0.5417, 0.3036, 0.5417, 0.3036, 0.5833, 0.2679, 0.5833, 0.2679, 0.5833, 0.3036, 0.5833, 0.3036, 0.625, 0.2679, 0.625, 0.2679, 0.625, 0.3036, 0.625, 0.3036, 0.6667, 0.2679, 0.6667, 0.2679, 0.6667, 0.3036, 0.6667, 0.3036, 0.7083, 0.2679, 0.7083, 0.2321, 0.5, 0.2679, 0.5, 0.2679, 0.5417, 0.2321, 0.5417, 0.2321, 0.5417, 0.2679, 0.5417, 0.2679, 0.5833, 0.2321, 0.5833, 0.2321, 0.5833, 0.2679, 0.5833, 0.2679, 0.625, 0.2321, 0.625, 0.2321, 0.625, 0.2679, 0.625, 0.2679, 0.6667, 0.2321, 0.6667, 0.2321, 0.6667, 0.2679, 0.6667, 0.2679, 0.7083, 0.2321, 0.7083, 0.1964, 0.5, 0.2321, 0.5, 0.2321, 0.5417, 0.1964, 0.5417, 0.1964, 0.5417, 0.2321, 0.5417, 0.2321, 0.5833, 0.1964, 0.5833, 0.1964, 0.5833, 0.2321, 0.5833, 0.2321, 0.625, 0.1964, 0.625, 0.1964, 0.625, 0.2321, 0.625, 0.2321, 0.6667, 0.1964, 0.6667, 0.1964, 0.6667, 0.2321, 0.6667, 0.2321, 0.7083, 0.1964, 0.7083, 0.1607, 0.5, 0.1964, 0.5, 0.1964, 0.5417, 0.1607, 0.5417, 0.1607, 0.5417, 0.1964, 0.5417, 0.1964, 0.5833, 0.1607, 0.5833, 0.1607, 0.5833, 0.1964, 0.5833, 0.1964, 0.625, 0.1607, 0.625, 0.1607, 0.625, 0.1964, 0.625, 0.1964, 0.6667, 0.1607, 0.6667, 0.1607, 0.6667, 0.1964, 0.6667, 0.1964, 0.7083, 0.1607, 0.7083, 0.125, 0.5, 0.1607, 0.5, 0.1607, 0.5417, 0.125, 0.5417, 0.125, 0.5417, 0.1607, 0.5417, 0.1607, 0.5833, 0.125, 0.5833, 0.125, 0.5833, 0.1607, 0.5833, 0.1607, 0.625, 0.125, 0.625, 0.125, 0.625, 0.1607, 0.625, 0.1607, 0.6667, 0.125, 0.6667, 0.125, 0.6667, 0.1607, 0.6667, 0.1607, 0.7083, 0.125, 0.7083, 0.8036, 0.5, 0.8393, 0.5, 0.8393, 0.5417, 0.8036, 0.5417, 0.8036, 0.5417, 0.8393, 0.5417, 0.8393, 0.5833, 0.8036, 0.5833, 0.8036, 0.5833, 0.8393, 0.5833, 0.8393, 0.625, 0.8036, 0.625, 0.8036, 0.625, 0.8393, 0.625, 0.8393, 0.6667, 0.8036, 0.6667, 0.8036, 0.6667, 0.8393, 0.6667, 0.8393, 0.7083, 0.8036, 0.7083, 0.7679, 0.5, 0.8036, 0.5, 0.8036, 0.5417, 0.7679, 0.5417, 0.7679, 0.5417, 0.8036, 0.5417, 0.8036, 0.5833, 0.7679, 0.5833, 0.7679, 0.5833, 0.8036, 0.5833, 0.8036, 0.625, 0.7679, 0.625, 0.7679, 0.625, 0.8036, 0.625, 0.8036, 0.6667, 0.7679, 0.6667, 0.7679, 0.6667, 0.8036, 0.6667, 0.8036, 0.7083, 0.7679, 0.7083, 0.7321, 0.5, 0.7679, 0.5, 0.7679, 0.5417, 0.7321, 0.5417, 0.7321, 0.5417, 0.7679, 0.5417, 0.7679, 0.5833, 0.7321, 0.5833, 0.7321, 0.5833, 0.7679, 0.5833, 0.7679, 0.625, 0.7321, 0.625, 0.7321, 0.625, 0.7679, 0.625, 0.7679, 0.6667, 0.7321, 0.6667, 0.7321, 0.6667, 0.7679, 0.6667, 0.7679, 0.7083, 0.7321, 0.7083, 0.6964, 0.5, 0.7321, 0.5, 0.7321, 0.5417, 0.6964, 0.5417, 0.6964, 0.5417, 0.7321, 0.5417, 0.7321, 0.5833, 0.6964, 0.5833, 0.6964, 0.5833, 0.7321, 0.5833, 0.7321, 0.625, 0.6964, 0.625, 0.6964, 0.625, 0.7321, 0.625, 0.7321, 0.6667, 0.6964, 0.6667, 0.6964, 0.6667, 0.7321, 0.6667, 0.7321, 0.7083, 0.6964, 0.7083, 0.6607, 0.5, 0.6964, 0.5, 0.6964, 0.5417, 0.6607, 0.5417, 0.6607, 0.5417, 0.6964, 0.5417, 0.6964, 0.5833, 0.6607, 0.5833, 0.6607, 0.5833, 0.6964, 0.5833, 0.6964, 0.625, 0.6607, 0.625, 0.6607, 0.625, 0.6964, 0.625, 0.6964, 0.6667, 0.6607, 0.6667, 0.6607, 0.6667, 0.6964, 0.6667, 0.6964, 0.7083, 0.6607, 0.7083, 0.625, 0.5, 0.6607, 0.5, 0.6607, 0.5417, 0.625, 0.5417, 0.625, 0.5417, 0.6607, 0.5417, 0.6607, 0.5833, 0.625, 0.5833, 0.625, 0.5833, 0.6607, 0.5833, 0.6607, 0.625, 0.625, 0.625, 0.625, 0.625, 0.6607, 0.625, 0.6607, 0.6667, 0.625, 0.6667, 0.625, 0.6667, 0.6607, 0.6667, 0.6607, 0.7083, 0.625, 0.7083, 0.8393, 0.5, 0.875, 0.5, 0.875, 0.5417, 0.8393, 0.5417, 0.8393, 0.5417, 0.875, 0.5417, 0.875, 0.5833, 0.8393, 0.5833, 0.8393, 0.5833, 0.875, 0.5833, 0.875, 0.625, 0.8393, 0.625, 0.8393, 0.625, 0.875, 0.625, 0.875, 0.6667, 0.8393, 0.6667, 0.8393, 0.6667, 0.875, 0.6667, 0.875, 0.7083, 0.8393, 0.7083, 0.3393, 0.5, 0.375, 0.5, 0.375, 0.5417, 0.3393, 0.5417, 0.3393, 0.5417, 0.375, 0.5417, 0.375, 0.5833, 0.3393, 0.5833, 0.3393, 0.5833, 0.375, 0.5833, 0.375, 0.625, 0.3393, 0.625, 0.3393, 0.625, 0.375, 0.625, 0.375, 0.6667, 0.3393, 0.6667, 0.3393, 0.6667, 0.375, 0.6667, 0.375, 0.7083, 0.3393, 0.7083, 0.375, 0.5, 0.625, 0.5, 0.625, 0.5417, 0.375, 0.5417, 0.375, 0.5417, 0.625, 0.5417, 0.625, 0.5833, 0.375, 0.5833, 0.375, 0.5833, 0.625, 0.5833, 0.625, 0.625, 0.375, 0.625, 0.375, 0.625, 0.625, 0.625, 0.625, 0.6667, 0.375, 0.6667, 0.375, 0.6667, 0.625, 0.6667, 0.625, 0.7083, 0.375, 0.7083, 0.375, 0.0, 0.625, 0.0, 0.625, 0.04167, 0.375, 0.04167, 0.375, 0.04167, 0.625, 0.04167, 0.625, 0.08333, 0.375, 0.08333, 0.375, 0.08333, 0.625, 0.08333, 0.625, 0.125, 0.375, 0.125, 0.375, 0.125, 0.625, 0.125, 0.625, 0.1667, 0.375, 0.1667, 0.375, 0.1667, 0.625, 0.1667, 0.625, 0.2083, 0.375, 0.2083, 0.625, 0.5, 0.875, 0.5, 0.875, 0.5357, 0.625, 0.5357, 0.625, 0.5357, 0.875, 0.5357, 0.875, 0.5714, 0.625, 0.5714, 0.625, 0.5714, 0.875, 0.5714, 0.875, 0.6071, 0.625, 0.6071, 0.625, 0.6071, 0.875, 0.6071, 0.875, 0.6429, 0.625, 0.6429, 0.625, 0.6429, 0.875, 0.6429, 0.875, 0.6786, 0.625, 0.6786, 0.625, 0.6786, 0.875, 0.6786, 0.875, 0.7143, 0.625, 0.7143, 0.125, 0.5, 0.375, 0.5, 0.375, 0.5357, 0.125, 0.5357, 0.125, 0.5357, 0.375, 0.5357, 0.375, 0.5714, 0.125, 0.5714, 0.125, 0.5714, 0.375, 0.5714, 0.375, 0.6071, 0.125, 0.6071, 0.125, 0.6071, 0.375, 0.6071, 0.375, 0.6429, 0.125, 0.6429, 0.125, 0.6429, 0.375, 0.6429, 0.375, 0.6786, 0.125, 0.6786, 0.125, 0.6786, 0.375, 0.6786, 0.375, 0.7143, 0.125, 0.7143, 0.375, 0.5, 0.625, 0.5, 0.625, 0.5357, 0.375, 0.5357, 0.375, 0.5357, 0.625, 0.5357, 0.625, 0.5714, 0.375, 0.5714, 0.375, 0.5714, 0.625, 0.5714, 0.625, 0.6071, 0.375, 0.6071, 0.375, 0.6071, 0.625, 0.6071, 0.625, 0.6429, 0.375, 0.6429, 0.375, 0.6429, 0.625, 0.6429, 0.625, 0.6786, 0.375, 0.6786, 0.375, 0.6786, 0.625, 0.6786, 0.625, 0.7143, 0.375, 0.7143, 0.375, 0.0, 0.625, 0.0, 0.625, 0.03571, 0.375, 0.03571, 0.375, 0.03571, 0.625, 0.03571, 0.625, 0.07143, 0.375, 0.07143, 0.375, 0.07143, 0.625, 0.07143, 0.625, 0.1071, 0.375, 0.1071, 0.375, 0.1071, 0.625, 0.1071, 0.625, 0.1429, 0.375, 0.1429, 0.375, 0.1429, 0.625, 0.1429, 0.625, 0.1786, 0.375, 0.1786, 0.375, 0.1786, 0.625, 0.1786, 0.625, 0.2143, 0.375, 0.2143, 0.625, 0.5, 0.875, 0.5, 0.875, 0.5357, 0.625, 0.5357, 0.625, 0.5357, 0.875, 0.5357, 0.875, 0.5714, 0.625, 0.5714, 0.625, 0.5714, 0.875, 0.5714, 0.875, 0.6071, 0.625, 0.6071, 0.625, 0.6071, 0.875, 0.6071, 0.875, 0.6429, 0.625, 0.6429, 0.625, 0.6429, 0.875, 0.6429, 0.875, 0.6786, 0.625, 0.6786, 0.625, 0.6786, 0.875, 0.6786, 0.875, 0.7143, 0.625, 0.7143, 0.125, 0.5, 0.375, 0.5, 0.375, 0.5357, 0.125, 0.5357, 0.125, 0.5357, 0.375, 0.5357, 0.375, 0.5714, 0.125, 0.5714, 0.125, 0.5714, 0.375, 0.5714, 0.375, 0.6071, 0.125, 0.6071, 0.125, 0.6071, 0.375, 0.6071, 0.375, 0.6429, 0.125, 0.6429, 0.125, 0.6429, 0.375, 0.6429, 0.375, 0.6786, 0.125, 0.6786, 0.125, 0.6786, 0.375, 0.6786, 0.375, 0.7143, 0.125, 0.7143, 0.375, 0.5, 0.625, 0.5, 0.625, 0.5357, 0.375, 0.5357, 0.375, 0.5357, 0.625, 0.5357, 0.625, 0.5714, 0.375, 0.5714, 0.375, 0.5714, 0.625, 0.5714, 0.625, 0.6071, 0.375, 0.6071, 0.375, 0.6071, 0.625, 0.6071, 0.625, 0.6429, 0.375, 0.6429, 0.375, 0.6429, 0.625, 0.6429, 0.625, 0.6786, 0.375, 0.6786, 0.375, 0.6786, 0.625, 0.6786, 0.625, 0.7143, 0.375, 0.7143, 0.375, 0.0, 0.625, 0.0, 0.625, 0.03571, 0.375, 0.03571, 0.375, 0.03571, 0.625, 0.03571, 0.625, 0.07143, 0.375, 0.07143, 0.375, 0.07143, 0.625, 0.07143, 0.625, 0.1071, 0.375, 0.1071, 0.375, 0.1071, 0.625, 0.1071, 0.625, 0.1429, 0.375, 0.1429, 0.375, 0.1429, 0.625, 0.1429, 0.625, 0.1786, 0.375, 0.1786, 0.375, 0.1786, 0.625, 0.1786, 0.625, 0.2143, 0.375, 0.2143, 0.625, 0.5, 0.875, 0.5, 0.875, 0.5357, 0.625, 0.5357, 0.625, 0.5357, 0.875, 0.5357, 0.875, 0.5714, 0.625, 0.5714, 0.625, 0.5714, 0.875, 0.5714, 0.875, 0.6071, 0.625, 0.6071, 0.625, 0.6071, 0.875, 0.6071, 0.875, 0.6429, 0.625, 0.6429, 0.625, 0.6429, 0.875, 0.6429, 0.875, 0.6786, 0.625, 0.6786, 0.625, 0.6786, 0.875, 0.6786, 0.875, 0.7143, 0.625, 0.7143, 0.125, 0.5, 0.375, 0.5, 0.375, 0.5357, 0.125, 0.5357, 0.125, 0.5357, 0.375, 0.5357, 0.375, 0.5714, 0.125, 0.5714, 0.125, 0.5714, 0.375, 0.5714, 0.375, 0.6071, 0.125, 0.6071, 0.125, 0.6071, 0.375, 0.6071, 0.375, 0.6429, 0.125, 0.6429, 0.125, 0.6429, 0.375, 0.6429, 0.375, 0.6786, 0.125, 0.6786, 0.125, 0.6786, 0.375, 0.6786, 0.375, 0.7143, 0.125, 0.7143, 0.375, 0.5, 0.625, 0.5, 0.625, 0.5357, 0.375, 0.5357, 0.375, 0.5357, 0.625, 0.5357, 0.625, 0.5714, 0.375, 0.5714, 0.375, 0.5714, 0.625, 0.5714, 0.625, 0.6071, 0.375, 0.6071, 0.375, 0.6071, 0.625, 0.6071, 0.625, 0.6429, 0.375, 0.6429, 0.375, 0.6429, 0.625, 0.6429, 0.625, 0.6786, 0.375, 0.6786, 0.375, 0.6786, 0.625, 0.6786, 0.625, 0.7143, 0.375, 0.7143, 0.375, 0.0, 0.625, 0.0, 0.625, 0.03571, 0.375, 0.03571, 0.375, 0.03571, 0.625, 0.03571, 0.625, 0.07143, 0.375, 0.07143, 0.375, 0.07143, 0.625, 0.07143, 0.625, 0.1071, 0.375, 0.1071, 0.375, 0.1071, 0.625, 0.1071, 0.625, 0.1429, 0.375, 0.1429, 0.375, 0.1429, 0.625, 0.1429, 0.625, 0.1786, 0.375, 0.1786, 0.375, 0.1786, 0.625, 0.1786, 0.625, 0.2143, 0.375, 0.2143])
me_seats.materials.append(mat_concrete)
me_seats.materials.append(mat_wood_beam)
me_seats.materials.append(mat_seat)
me_seats.update()
me_cube = bpy.data.meshes.new('Cube')
me_cube.from_pydata([(-1.0, -1.0, -1.0), (-1.0, -1.0, 1.0), (-1.0, 1.0, -1.0), (-1.0, 1.0, 1.0), (1.0, -1.0, -1.0), (1.0, -1.0, 1.0), (1.0, 1.0, -1.0), (1.0, 1.0, 1.0), (0.7143, 1.0, -1.0), (0.4286, 1.0, -1.0), (0.1429, 1.0, -1.0), (-0.1429, 1.0, -1.0), (-0.4286, 1.0, -1.0), (-0.7143, 1.0, -1.0), (-0.7143, 1.0, 1.0), (-0.4286, 1.0, 1.0), (-0.1429, 1.0, 1.0), (0.1429, 1.0, 1.0), (0.4286, 1.0, 1.0), (0.7143, 1.0, 1.0), (-0.7143, -1.0, -1.0), (-0.4286, -1.0, -1.0), (-0.1429, -1.0, -1.0), (0.1429, -1.0, -1.0), (0.4286, -1.0, -1.0), (0.7143, -1.0, -1.0), (0.7143, -1.0, 1.0), (0.4286, -1.0, 1.0), (0.1429, -1.0, 1.0), (-0.1429, -1.0, 1.0), (-0.4286, -1.0, 1.0), (-0.7143, -1.0, 1.0), (-1.0, 0.6667, -1.0), (-1.0, 0.3333, -1.0), (-1.0, -2.98e-08, -1.0), (-1.0, -0.3333, -1.0), (-1.0, -0.6667, -1.0), (-1.0, -0.6667, 1.0), (-1.0, -0.3333, 1.0), (-1.0, 2.98e-08, 1.0), (-1.0, 0.3333, 1.0), (-1.0, 0.6667, 1.0), (1.0, -0.6667, -1.0), (1.0, -0.3333, -1.0), (1.0, 2.98e-08, -1.0), (1.0, 0.3333, -1.0), (1.0, 0.6667, -1.0), (1.0, 0.6667, 1.0), (1.0, 0.3333, 1.0), (1.0, -2.98e-08, 1.0), (1.0, -0.3333, 1.0), (1.0, -0.6667, 1.0), (0.7143, 0.6667, 1.0), (0.7143, 0.3333, 1.0), (0.7143, -2.98e-08, 1.0), (0.7143, -0.3333, 1.0), (0.7143, -0.6667, 1.0), (0.4286, 0.6667, 1.0), (0.4286, 0.3333, 1.0), (0.4286, -2.98e-08, 1.0), (0.4286, -0.3333, 1.0), (0.4286, -0.6667, 1.0), (0.1429, 0.6667, 1.0), (0.1429, 0.3333, 1.0), (0.1429, -2.98e-08, 1.0), (0.1429, -0.3333, 1.0), (0.1429, -0.6667, 1.0), (-0.1429, 0.6667, 1.0), (-0.1429, 0.3333, 1.0), (-0.1429, -2.98e-08, 1.0), (-0.1429, -0.3333, 1.0), (-0.1429, -0.6667, 1.0), (-0.4286, 0.6667, 1.0), (-0.4286, 0.3333, 1.0), (-0.4286, -2.98e-08, 1.0), (-0.4286, -0.3333, 1.0), (-0.4286, -0.6667, 1.0), (-0.7143, 0.6667, 1.0), (-0.7143, 0.3333, 1.0), (-0.7143, -2.98e-08, 1.0), (-0.7143, -0.3333, 1.0), (-0.7143, -0.6667, 1.0), (-0.7143, 0.6667, -1.0), (-0.7143, 0.3333, -1.0), (-0.7143, -2.98e-08, -1.0), (-0.7143, -0.3333, -1.0), (-0.7143, -0.6667, -1.0), (-0.4286, 0.6667, -1.0), (-0.4286, 0.3333, -1.0), (-0.4286, -2.98e-08, -1.0), (-0.4286, -0.3333, -1.0), (-0.4286, -0.6667, -1.0), (-0.1429, 0.6667, -1.0), (-0.1429, 0.3333, -1.0), (-0.1429, -2.98e-08, -1.0), (-0.1429, -0.3333, -1.0), (-0.1429, -0.6667, -1.0), (0.1429, 0.6667, -1.0), (0.1429, 0.3333, -1.0), (0.1429, -2.98e-08, -1.0), (0.1429, -0.3333, -1.0), (0.1429, -0.6667, -1.0), (0.4286, 0.6667, -1.0), (0.4286, 0.3333, -1.0), (0.4286, -2.98e-08, -1.0), (0.4286, -0.3333, -1.0), (0.4286, -0.6667, -1.0), (0.7143, 0.6667, -1.0), (0.7143, 0.3333, -1.0), (0.7143, -2.98e-08, -1.0), (0.7143, -0.3333, -1.0), (0.7143, -0.6667, -1.0)], [], [(32, 41, 3, 2), (8, 19, 7, 6), (42, 51, 5, 4), (20, 31, 1, 0), (111, 42, 4, 25), (81, 37, 1, 31), (51, 56, 26, 5), (56, 61, 27, 26), (61, 66, 28, 27), (66, 71, 29, 28), (71, 76, 30, 29), (76, 81, 31, 30), (36, 86, 20, 0), (86, 91, 21, 20), (91, 96, 22, 21), (96, 101, 23, 22), (101, 106, 24, 23), (106, 111, 25, 24), (4, 5, 26, 25), (25, 26, 27, 24), (24, 27, 28, 23), (23, 28, 29, 22), (22, 29, 30, 21), (21, 30, 31, 20), (2, 3, 14, 13), (13, 14, 15, 12), (12, 15, 16, 11), (11, 16, 17, 10), (10, 17, 18, 9), (9, 18, 19, 8), (9, 8, 107, 102), (102, 107, 108, 103), (103, 108, 109, 104), (104, 109, 110, 105), (105, 110, 111, 106), (10, 9, 102, 97), (97, 102, 103, 98), (98, 103, 104, 99), (99, 104, 105, 100), (100, 105, 106, 101), (11, 10, 97, 92), (92, 97, 98, 93), (93, 98, 99, 94), (94, 99, 100, 95), (95, 100, 101, 96), (12, 11, 92, 87), (87, 92, 93, 88), (88, 93, 94, 89), (89, 94, 95, 90), (90, 95, 96, 91), (13, 12, 87, 82), (82, 87, 88, 83), (83, 88, 89, 84), (84, 89, 90, 85), (85, 90, 91, 86), (2, 13, 82, 32), (32, 82, 83, 33), (33, 83, 84, 34), (34, 84, 85, 35), (35, 85, 86, 36), (15, 14, 77, 72), (72, 77, 78, 73), (73, 78, 79, 74), (74, 79, 80, 75), (75, 80, 81, 76), (16, 15, 72, 67), (67, 72, 73, 68), (68, 73, 74, 69), (69, 74, 75, 70), (70, 75, 76, 71), (17, 16, 67, 62), (62, 67, 68, 63), (63, 68, 69, 64), (64, 69, 70, 65), (65, 70, 71, 66), (18, 17, 62, 57), (57, 62, 63, 58), (58, 63, 64, 59), (59, 64, 65, 60), (60, 65, 66, 61), (19, 18, 57, 52), (52, 57, 58, 53), (53, 58, 59, 54), (54, 59, 60, 55), (55, 60, 61, 56), (7, 19, 52, 47), (47, 52, 53, 48), (48, 53, 54, 49), (49, 54, 55, 50), (50, 55, 56, 51), (14, 3, 41, 77), (77, 41, 40, 78), (78, 40, 39, 79), (79, 39, 38, 80), (80, 38, 37, 81), (8, 6, 46, 107), (107, 46, 45, 108), (108, 45, 44, 109), (109, 44, 43, 110), (110, 43, 42, 111), (6, 7, 47, 46), (46, 47, 48, 45), (45, 48, 49, 44), (44, 49, 50, 43), (43, 50, 51, 42), (0, 1, 37, 36), (36, 37, 38, 35), (35, 38, 39, 34), (34, 39, 40, 33), (33, 40, 41, 32)])
_uv = me_cube.uv_layers.new(name='UVMap')
_uv.uv.foreach_set('vector', [0.375, 0.2083, 0.625, 0.2083, 0.625, 0.25, 0.375, 0.25, 0.375, 0.4643, 0.625, 0.4643, 0.625, 0.5, 0.375, 0.5, 0.375, 0.7083, 0.625, 0.7083, 0.625, 0.75, 0.375, 0.75, 0.375, 0.9643, 0.625, 0.9643, 0.625, 1.0, 0.375, 1.0, 0.3393, 0.7083, 0.375, 0.7083, 0.375, 0.75, 0.3393, 0.75, 0.8393, 0.7083, 0.875, 0.7083, 0.875, 0.75, 0.8393, 0.75, 0.625, 0.7083, 0.6607, 0.7083, 0.6607, 0.75, 0.625, 0.75, 0.6607, 0.7083, 0.6964, 0.7083, 0.6964, 0.75, 0.6607, 0.75, 0.6964, 0.7083, 0.7321, 0.7083, 0.7321, 0.75, 0.6964, 0.75, 0.7321, 0.7083, 0.7679, 0.7083, 0.7679, 0.75, 0.7321, 0.75, 0.7679, 0.7083, 0.8036, 0.7083, 0.8036, 0.75, 0.7679, 0.75, 0.8036, 0.7083, 0.8393, 0.7083, 0.8393, 0.75, 0.8036, 0.75, 0.125, 0.7083, 0.1607, 0.7083, 0.1607, 0.75, 0.125, 0.75, 0.1607, 0.7083, 0.1964, 0.7083, 0.1964, 0.75, 0.1607, 0.75, 0.1964, 0.7083, 0.2321, 0.7083, 0.2321, 0.75, 0.1964, 0.75, 0.2321, 0.7083, 0.2679, 0.7083, 0.2679, 0.75, 0.2321, 0.75, 0.2679, 0.7083, 0.3036, 0.7083, 0.3036, 0.75, 0.2679, 0.75, 0.3036, 0.7083, 0.3393, 0.7083, 0.3393, 0.75, 0.3036, 0.75, 0.375, 0.75, 0.625, 0.75, 0.625, 0.7857, 0.375, 0.7857, 0.375, 0.7857, 0.625, 0.7857, 0.625, 0.8214, 0.375, 0.8214, 0.375, 0.8214, 0.625, 0.8214, 0.625, 0.8571, 0.375, 0.8571, 0.375, 0.8571, 0.625, 0.8571, 0.625, 0.8929, 0.375, 0.8929, 0.375, 0.8929, 0.625, 0.8929, 0.625, 0.9286, 0.375, 0.9286, 0.375, 0.9286, 0.625, 0.9286, 0.625, 0.9643, 0.375, 0.9643, 0.375, 0.25, 0.625, 0.25, 0.625, 0.2857, 0.375, 0.2857, 0.375, 0.2857, 0.625, 0.2857, 0.625, 0.3214, 0.375, 0.3214, 0.375, 0.3214, 0.625, 0.3214, 0.625, 0.3571, 0.375, 0.3571, 0.375, 0.3571, 0.625, 0.3571, 0.625, 0.3929, 0.375, 0.3929, 0.375, 0.3929, 0.625, 0.3929, 0.625, 0.4286, 0.375, 0.4286, 0.375, 0.4286, 0.625, 0.4286, 0.625, 0.4643, 0.375, 0.4643, 0.3036, 0.5, 0.3393, 0.5, 0.3393, 0.5417, 0.3036, 0.5417, 0.3036, 0.5417, 0.3393, 0.5417, 0.3393, 0.5833, 0.3036, 0.5833, 0.3036, 0.5833, 0.3393, 0.5833, 0.3393, 0.625, 0.3036, 0.625, 0.3036, 0.625, 0.3393, 0.625, 0.3393, 0.6667, 0.3036, 0.6667, 0.3036, 0.6667, 0.3393, 0.6667, 0.3393, 0.7083, 0.3036, 0.7083, 0.2679, 0.5, 0.3036, 0.5, 0.3036, 0.5417, 0.2679, 0.5417, 0.2679, 0.5417, 0.3036, 0.5417, 0.3036, 0.5833, 0.2679, 0.5833, 0.2679, 0.5833, 0.3036, 0.5833, 0.3036, 0.625, 0.2679, 0.625, 0.2679, 0.625, 0.3036, 0.625, 0.3036, 0.6667, 0.2679, 0.6667, 0.2679, 0.6667, 0.3036, 0.6667, 0.3036, 0.7083, 0.2679, 0.7083, 0.2321, 0.5, 0.2679, 0.5, 0.2679, 0.5417, 0.2321, 0.5417, 0.2321, 0.5417, 0.2679, 0.5417, 0.2679, 0.5833, 0.2321, 0.5833, 0.2321, 0.5833, 0.2679, 0.5833, 0.2679, 0.625, 0.2321, 0.625, 0.2321, 0.625, 0.2679, 0.625, 0.2679, 0.6667, 0.2321, 0.6667, 0.2321, 0.6667, 0.2679, 0.6667, 0.2679, 0.7083, 0.2321, 0.7083, 0.1964, 0.5, 0.2321, 0.5, 0.2321, 0.5417, 0.1964, 0.5417, 0.1964, 0.5417, 0.2321, 0.5417, 0.2321, 0.5833, 0.1964, 0.5833, 0.1964, 0.5833, 0.2321, 0.5833, 0.2321, 0.625, 0.1964, 0.625, 0.1964, 0.625, 0.2321, 0.625, 0.2321, 0.6667, 0.1964, 0.6667, 0.1964, 0.6667, 0.2321, 0.6667, 0.2321, 0.7083, 0.1964, 0.7083, 0.1607, 0.5, 0.1964, 0.5, 0.1964, 0.5417, 0.1607, 0.5417, 0.1607, 0.5417, 0.1964, 0.5417, 0.1964, 0.5833, 0.1607, 0.5833, 0.1607, 0.5833, 0.1964, 0.5833, 0.1964, 0.625, 0.1607, 0.625, 0.1607, 0.625, 0.1964, 0.625, 0.1964, 0.6667, 0.1607, 0.6667, 0.1607, 0.6667, 0.1964, 0.6667, 0.1964, 0.7083, 0.1607, 0.7083, 0.125, 0.5, 0.1607, 0.5, 0.1607, 0.5417, 0.125, 0.5417, 0.125, 0.5417, 0.1607, 0.5417, 0.1607, 0.5833, 0.125, 0.5833, 0.125, 0.5833, 0.1607, 0.5833, 0.1607, 0.625, 0.125, 0.625, 0.125, 0.625, 0.1607, 0.625, 0.1607, 0.6667, 0.125, 0.6667, 0.125, 0.6667, 0.1607, 0.6667, 0.1607, 0.7083, 0.125, 0.7083, 0.8036, 0.5, 0.8393, 0.5, 0.8393, 0.5417, 0.8036, 0.5417, 0.8036, 0.5417, 0.8393, 0.5417, 0.8393, 0.5833, 0.8036, 0.5833, 0.8036, 0.5833, 0.8393, 0.5833, 0.8393, 0.625, 0.8036, 0.625, 0.8036, 0.625, 0.8393, 0.625, 0.8393, 0.6667, 0.8036, 0.6667, 0.8036, 0.6667, 0.8393, 0.6667, 0.8393, 0.7083, 0.8036, 0.7083, 0.7679, 0.5, 0.8036, 0.5, 0.8036, 0.5417, 0.7679, 0.5417, 0.7679, 0.5417, 0.8036, 0.5417, 0.8036, 0.5833, 0.7679, 0.5833, 0.7679, 0.5833, 0.8036, 0.5833, 0.8036, 0.625, 0.7679, 0.625, 0.7679, 0.625, 0.8036, 0.625, 0.8036, 0.6667, 0.7679, 0.6667, 0.7679, 0.6667, 0.8036, 0.6667, 0.8036, 0.7083, 0.7679, 0.7083, 0.7321, 0.5, 0.7679, 0.5, 0.7679, 0.5417, 0.7321, 0.5417, 0.7321, 0.5417, 0.7679, 0.5417, 0.7679, 0.5833, 0.7321, 0.5833, 0.7321, 0.5833, 0.7679, 0.5833, 0.7679, 0.625, 0.7321, 0.625, 0.7321, 0.625, 0.7679, 0.625, 0.7679, 0.6667, 0.7321, 0.6667, 0.7321, 0.6667, 0.7679, 0.6667, 0.7679, 0.7083, 0.7321, 0.7083, 0.6964, 0.5, 0.7321, 0.5, 0.7321, 0.5417, 0.6964, 0.5417, 0.6964, 0.5417, 0.7321, 0.5417, 0.7321, 0.5833, 0.6964, 0.5833, 0.6964, 0.5833, 0.7321, 0.5833, 0.7321, 0.625, 0.6964, 0.625, 0.6964, 0.625, 0.7321, 0.625, 0.7321, 0.6667, 0.6964, 0.6667, 0.6964, 0.6667, 0.7321, 0.6667, 0.7321, 0.7083, 0.6964, 0.7083, 0.6607, 0.5, 0.6964, 0.5, 0.6964, 0.5417, 0.6607, 0.5417, 0.6607, 0.5417, 0.6964, 0.5417, 0.6964, 0.5833, 0.6607, 0.5833, 0.6607, 0.5833, 0.6964, 0.5833, 0.6964, 0.625, 0.6607, 0.625, 0.6607, 0.625, 0.6964, 0.625, 0.6964, 0.6667, 0.6607, 0.6667, 0.6607, 0.6667, 0.6964, 0.6667, 0.6964, 0.7083, 0.6607, 0.7083, 0.625, 0.5, 0.6607, 0.5, 0.6607, 0.5417, 0.625, 0.5417, 0.625, 0.5417, 0.6607, 0.5417, 0.6607, 0.5833, 0.625, 0.5833, 0.625, 0.5833, 0.6607, 0.5833, 0.6607, 0.625, 0.625, 0.625, 0.625, 0.625, 0.6607, 0.625, 0.6607, 0.6667, 0.625, 0.6667, 0.625, 0.6667, 0.6607, 0.6667, 0.6607, 0.7083, 0.625, 0.7083, 0.8393, 0.5, 0.875, 0.5, 0.875, 0.5417, 0.8393, 0.5417, 0.8393, 0.5417, 0.875, 0.5417, 0.875, 0.5833, 0.8393, 0.5833, 0.8393, 0.5833, 0.875, 0.5833, 0.875, 0.625, 0.8393, 0.625, 0.8393, 0.625, 0.875, 0.625, 0.875, 0.6667, 0.8393, 0.6667, 0.8393, 0.6667, 0.875, 0.6667, 0.875, 0.7083, 0.8393, 0.7083, 0.3393, 0.5, 0.375, 0.5, 0.375, 0.5417, 0.3393, 0.5417, 0.3393, 0.5417, 0.375, 0.5417, 0.375, 0.5833, 0.3393, 0.5833, 0.3393, 0.5833, 0.375, 0.5833, 0.375, 0.625, 0.3393, 0.625, 0.3393, 0.625, 0.375, 0.625, 0.375, 0.6667, 0.3393, 0.6667, 0.3393, 0.6667, 0.375, 0.6667, 0.375, 0.7083, 0.3393, 0.7083, 0.375, 0.5, 0.625, 0.5, 0.625, 0.5417, 0.375, 0.5417, 0.375, 0.5417, 0.625, 0.5417, 0.625, 0.5833, 0.375, 0.5833, 0.375, 0.5833, 0.625, 0.5833, 0.625, 0.625, 0.375, 0.625, 0.375, 0.625, 0.625, 0.625, 0.625, 0.6667, 0.375, 0.6667, 0.375, 0.6667, 0.625, 0.6667, 0.625, 0.7083, 0.375, 0.7083, 0.375, 0.0, 0.625, 0.0, 0.625, 0.04167, 0.375, 0.04167, 0.375, 0.04167, 0.625, 0.04167, 0.625, 0.08333, 0.375, 0.08333, 0.375, 0.08333, 0.625, 0.08333, 0.625, 0.125, 0.375, 0.125, 0.375, 0.125, 0.625, 0.125, 0.625, 0.1667, 0.375, 0.1667, 0.375, 0.1667, 0.625, 0.1667, 0.625, 0.2083, 0.375, 0.2083])
me_cube.update()
me_cube_001 = bpy.data.meshes.new('Cube.001')
me_cube_001.from_pydata([(-1.0, -1.0, -1.0), (-1.0, -1.0, 1.0), (-1.0, 1.0, -1.0), (-1.0, 1.0, 1.0), (1.0, -1.0, -1.0), (1.0, -1.0, 1.0), (1.0, 1.0, -1.0), (1.0, 1.0, 1.0), (-1.0, 0.75, -1.0), (-1.0, 0.5, -1.0), (-1.0, 0.25, -1.0), (-1.0, 0.0, -1.0), (-1.0, -0.25, -1.0), (-1.0, -0.5, -1.0), (-1.0, -0.75, -1.0), (-1.0, -0.75, 1.0), (-1.0, -0.5, 1.0), (-1.0, -0.25, 1.0), (-1.0, 0.0, 1.0), (-1.0, 0.25, 1.0), (-1.0, 0.5, 1.0), (-1.0, 0.75, 1.0), (1.0, -0.75, -1.0), (1.0, -0.5, -1.0), (1.0, -0.25, -1.0), (1.0, 0.0, -1.0), (1.0, 0.25, -1.0), (1.0, 0.5, -1.0), (1.0, 0.75, -1.0), (1.0, 0.75, 1.0), (1.0, 0.5, 1.0), (1.0, 0.25, 1.0), (1.0, 0.0, 1.0), (1.0, -0.25, 1.0), (1.0, -0.5, 1.0), (1.0, -0.75, 1.0), (0.7778, 1.0, -1.0), (0.5556, 1.0, -1.0), (0.3333, 1.0, -1.0), (0.1111, 1.0, -1.0), (-0.1111, 1.0, -1.0), (-0.3333, 1.0, -1.0), (-0.5556, 1.0, -1.0), (-0.7778, 1.0, -1.0), (-0.7778, 1.0, 1.0), (-0.5556, 1.0, 1.0), (-0.3333, 1.0, 1.0), (-0.1111, 1.0, 1.0), (0.1111, 1.0, 1.0), (0.3333, 1.0, 1.0), (0.5556, 1.0, 1.0), (0.7778, 1.0, 1.0), (-0.7778, -1.0, -1.0), (-0.5556, -1.0, -1.0), (-0.3333, -1.0, -1.0), (-0.1111, -1.0, -1.0), (0.1111, -1.0, -1.0), (0.3333, -1.0, -1.0), (0.5556, -1.0, -1.0), (0.7778, -1.0, -1.0), (0.7778, -1.0, 1.0), (0.5556, -1.0, 1.0), (0.3333, -1.0, 1.0), (0.1111, -1.0, 1.0), (-0.1111, -1.0, 1.0), (-0.3333, -1.0, 1.0), (-0.5556, -1.0, 1.0), (-0.7778, -1.0, 1.0), (-0.7778, 0.75, 1.0), (-0.5556, 0.75, 1.0), (-0.3333, 0.75, 1.0), (-0.1111, 0.75, 1.0), (0.1111, 0.75, 1.0), (0.3333, 0.75, 1.0), (0.5556, 0.75, 1.0), (0.7778, 0.75, 1.0), (-0.7778, 0.5, 1.0), (-0.5556, 0.5, 1.0), (-0.3333, 0.5, 1.0), (-0.1111, 0.5, 1.0), (0.1111, 0.5, 1.0), (0.3333, 0.5, 1.0), (0.5556, 0.5, 1.0), (0.7778, 0.5, 1.0), (-0.7778, 0.25, 1.0), (-0.5556, 0.25, 1.0), (-0.3333, 0.25, 1.0), (-0.1111, 0.25, 1.0), (0.1111, 0.25, 1.0), (0.3333, 0.25, 1.0), (0.5556, 0.25, 1.0), (0.7778, 0.25, 1.0), (-0.7778, 0.0, 1.0), (-0.5556, 0.0, 1.0), (-0.3333, 0.0, 1.0), (-0.1111, 0.0, 1.0), (0.1111, 0.0, 1.0), (0.3333, 0.0, 1.0), (0.5556, 0.0, 1.0), (0.7778, 0.0, 1.0), (-0.7778, -0.25, 1.0), (-0.5556, -0.25, 1.0), (-0.3333, -0.25, 1.0), (-0.1111, -0.25, 1.0), (0.1111, -0.25, 1.0), (0.3333, -0.25, 1.0), (0.5556, -0.25, 1.0), (0.7778, -0.25, 1.0), (-0.7778, -0.5, 1.0), (-0.5556, -0.5, 1.0), (-0.3333, -0.5, 1.0), (-0.1111, -0.5, 1.0), (0.1111, -0.5, 1.0), (0.3333, -0.5, 1.0), (0.5556, -0.5, 1.0), (0.7778, -0.5, 1.0), (-0.7778, -0.75, 1.0), (-0.5556, -0.75, 1.0), (-0.3333, -0.75, 1.0), (-0.1111, -0.75, 1.0), (0.1111, -0.75, 1.0), (0.3333, -0.75, 1.0), (0.5556, -0.75, 1.0), (0.7778, -0.75, 1.0), (0.7778, 0.75, -1.0), (0.5556, 0.75, -1.0), (0.3333, 0.75, -1.0), (0.1111, 0.75, -1.0), (-0.1111, 0.75, -1.0), (-0.3333, 0.75, -1.0), (-0.5556, 0.75, -1.0), (-0.7778, 0.75, -1.0), (0.7778, 0.5, -1.0), (0.5556, 0.5, -1.0), (0.3333, 0.5, -1.0), (0.1111, 0.5, -1.0), (-0.1111, 0.5, -1.0), (-0.3333, 0.5, -1.0), (-0.5556, 0.5, -1.0), (-0.7778, 0.5, -1.0), (0.7778, 0.25, -1.0), (0.5556, 0.25, -1.0), (0.3333, 0.25, -1.0), (0.1111, 0.25, -1.0), (-0.1111, 0.25, -1.0), (-0.3333, 0.25, -1.0), (-0.5556, 0.25, -1.0), (-0.7778, 0.25, -1.0), (0.7778, 0.0, -1.0), (0.5556, 0.0, -1.0), (0.3333, 0.0, -1.0), (0.1111, 0.0, -1.0), (-0.1111, 0.0, -1.0), (-0.3333, 0.0, -1.0), (-0.5556, 0.0, -1.0), (-0.7778, 0.0, -1.0), (0.7778, -0.25, -1.0), (0.5556, -0.25, -1.0), (0.3333, -0.25, -1.0), (0.1111, -0.25, -1.0), (-0.1111, -0.25, -1.0), (-0.3333, -0.25, -1.0), (-0.5556, -0.25, -1.0), (-0.7778, -0.25, -1.0), (0.7778, -0.5, -1.0), (0.5556, -0.5, -1.0), (0.3333, -0.5, -1.0), (0.1111, -0.5, -1.0), (-0.1111, -0.5, -1.0), (-0.3333, -0.5, -1.0), (-0.5556, -0.5, -1.0), (-0.7778, -0.5, -1.0), (0.7778, -0.75, -1.0), (0.5556, -0.75, -1.0), (0.3333, -0.75, -1.0), (0.1111, -0.75, -1.0), (-0.1111, -0.75, -1.0), (-0.3333, -0.75, -1.0), (-0.5556, -0.75, -1.0), (-0.7778, -0.75, -1.0)], [], [(8, 21, 3, 2), (36, 51, 7, 6), (22, 35, 5, 4), (52, 67, 1, 0), (172, 22, 4, 59), (116, 15, 1, 67), (44, 3, 21, 68), (68, 21, 20, 76), (76, 20, 19, 84), (84, 19, 18, 92), (92, 18, 17, 100), (100, 17, 16, 108), (108, 16, 15, 116), (36, 6, 28, 124), (124, 28, 27, 132), (132, 27, 26, 140), (140, 26, 25, 148), (148, 25, 24, 156), (156, 24, 23, 164), (164, 23, 22, 172), (6, 7, 29, 28), (28, 29, 30, 27), (27, 30, 31, 26), (26, 31, 32, 25), (25, 32, 33, 24), (24, 33, 34, 23), (23, 34, 35, 22), (0, 1, 15, 14), (14, 15, 16, 13), (13, 16, 17, 12), (12, 17, 18, 11), (11, 18, 19, 10), (10, 19, 20, 9), (9, 20, 21, 8), (13, 171, 179, 14), (171, 170, 178, 179), (170, 169, 177, 178), (169, 168, 176, 177), (168, 167, 175, 176), (167, 166, 174, 175), (166, 165, 173, 174), (165, 164, 172, 173), (12, 163, 171, 13), (163, 162, 170, 171), (162, 161, 169, 170), (161, 160, 168, 169), (160, 159, 167, 168), (159, 158, 166, 167), (158, 157, 165, 166), (157, 156, 164, 165), (11, 155, 163, 12), (155, 154, 162, 163), (154, 153, 161, 162), (153, 152, 160, 161), (152, 151, 159, 160), (151, 150, 158, 159), (150, 149, 157, 158), (149, 148, 156, 157), (10, 147, 155, 11), (147, 146, 154, 155), (146, 145, 153, 154), (145, 144, 152, 153), (144, 143, 151, 152), (143, 142, 150, 151), (142, 141, 149, 150), (141, 140, 148, 149), (9, 139, 147, 10), (139, 138, 146, 147), (138, 137, 145, 146), (137, 136, 144, 145), (136, 135, 143, 144), (135, 134, 142, 143), (134, 133, 141, 142), (133, 132, 140, 141), (8, 131, 139, 9), (131, 130, 138, 139), (130, 129, 137, 138), (129, 128, 136, 137), (128, 127, 135, 136), (127, 126, 134, 135), (126, 125, 133, 134), (125, 124, 132, 133), (2, 43, 131, 8), (43, 42, 130, 131), (42, 41, 129, 130), (41, 40, 128, 129), (40, 39, 127, 128), (39, 38, 126, 127), (38, 37, 125, 126), (37, 36, 124, 125), (34, 115, 123, 35), (115, 114, 122, 123), (114, 113, 121, 122), (113, 112, 120, 121), (112, 111, 119, 120), (111, 110, 118, 119), (110, 109, 117, 118), (109, 108, 116, 117), (33, 107, 115, 34), (107, 106, 114, 115), (106, 105, 113, 114), (105, 104, 112, 113), (104, 103, 111, 112), (103, 102, 110, 111), (102, 101, 109, 110), (101, 100, 108, 109), (32, 99, 107, 33), (99, 98, 106, 107), (98, 97, 105, 106), (97, 96, 104, 105), (96, 95, 103, 104), (95, 94, 102, 103), (94, 93, 101, 102), (93, 92, 100, 101), (31, 91, 99, 32), (91, 90, 98, 99), (90, 89, 97, 98), (89, 88, 96, 97), (88, 87, 95, 96), (87, 86, 94, 95), (86, 85, 93, 94), (85, 84, 92, 93), (30, 83, 91, 31), (83, 82, 90, 91), (82, 81, 89, 90), (81, 80, 88, 89), (80, 79, 87, 88), (79, 78, 86, 87), (78, 77, 85, 86), (77, 76, 84, 85), (29, 75, 83, 30), (75, 74, 82, 83), (74, 73, 81, 82), (73, 72, 80, 81), (72, 71, 79, 80), (71, 70, 78, 79), (70, 69, 77, 78), (69, 68, 76, 77), (7, 51, 75, 29), (51, 50, 74, 75), (50, 49, 73, 74), (49, 48, 72, 73), (48, 47, 71, 72), (47, 46, 70, 71), (46, 45, 69, 70), (45, 44, 68, 69), (35, 123, 60, 5), (123, 122, 61, 60), (122, 121, 62, 61), (121, 120, 63, 62), (120, 119, 64, 63), (119, 118, 65, 64), (118, 117, 66, 65), (117, 116, 67, 66), (14, 179, 52, 0), (179, 178, 53, 52), (178, 177, 54, 53), (177, 176, 55, 54), (176, 175, 56, 55), (175, 174, 57, 56), (174, 173, 58, 57), (173, 172, 59, 58), (4, 5, 60, 59), (59, 60, 61, 58), (58, 61, 62, 57), (57, 62, 63, 56), (56, 63, 64, 55), (55, 64, 65, 54), (54, 65, 66, 53), (53, 66, 67, 52), (2, 3, 44, 43), (43, 44, 45, 42), (42, 45, 46, 41), (41, 46, 47, 40), (40, 47, 48, 39), (39, 48, 49, 38), (38, 49, 50, 37), (37, 50, 51, 36)])
_uv = me_cube_001.uv_layers.new(name='UVMap')
_uv.uv.foreach_set('vector', [0.375, 0.2188, 0.625, 0.2188, 0.625, 0.25, 0.375, 0.25, 0.375, 0.4722, 0.625, 0.4722, 0.625, 0.5, 0.375, 0.5, 0.375, 0.7188, 0.625, 0.7188, 0.625, 0.75, 0.375, 0.75, 0.375, 0.9722, 0.625, 0.9722, 0.625, 1.0, 0.375, 1.0, 0.3472, 0.7188, 0.375, 0.7188, 0.375, 0.75, 0.3472, 0.75, 0.8472, 0.7188, 0.875, 0.7188, 0.875, 0.75, 0.8472, 0.75, 0.8472, 0.5, 0.875, 0.5, 0.875, 0.5312, 0.8472, 0.5312, 0.8472, 0.5312, 0.875, 0.5312, 0.875, 0.5625, 0.8472, 0.5625, 0.8472, 0.5625, 0.875, 0.5625, 0.875, 0.5938, 0.8472, 0.5938, 0.8472, 0.5938, 0.875, 0.5938, 0.875, 0.625, 0.8472, 0.625, 0.8472, 0.625, 0.875, 0.625, 0.875, 0.6562, 0.8472, 0.6562, 0.8472, 0.6562, 0.875, 0.6562, 0.875, 0.6875, 0.8472, 0.6875, 0.8472, 0.6875, 0.875, 0.6875, 0.875, 0.7188, 0.8472, 0.7188, 0.3472, 0.5, 0.375, 0.5, 0.375, 0.5312, 0.3472, 0.5312, 0.3472, 0.5312, 0.375, 0.5312, 0.375, 0.5625, 0.3472, 0.5625, 0.3472, 0.5625, 0.375, 0.5625, 0.375, 0.5938, 0.3472, 0.5938, 0.3472, 0.5938, 0.375, 0.5938, 0.375, 0.625, 0.3472, 0.625, 0.3472, 0.625, 0.375, 0.625, 0.375, 0.6562, 0.3472, 0.6562, 0.3472, 0.6562, 0.375, 0.6562, 0.375, 0.6875, 0.3472, 0.6875, 0.3472, 0.6875, 0.375, 0.6875, 0.375, 0.7188, 0.3472, 0.7188, 0.375, 0.5, 0.625, 0.5, 0.625, 0.5312, 0.375, 0.5312, 0.375, 0.5312, 0.625, 0.5312, 0.625, 0.5625, 0.375, 0.5625, 0.375, 0.5625, 0.625, 0.5625, 0.625, 0.5938, 0.375, 0.5938, 0.375, 0.5938, 0.625, 0.5938, 0.625, 0.625, 0.375, 0.625, 0.375, 0.625, 0.625, 0.625, 0.625, 0.6562, 0.375, 0.6562, 0.375, 0.6562, 0.625, 0.6562, 0.625, 0.6875, 0.375, 0.6875, 0.375, 0.6875, 0.625, 0.6875, 0.625, 0.7188, 0.375, 0.7188, 0.375, 0.0, 0.625, 0.0, 0.625, 0.03125, 0.375, 0.03125, 0.375, 0.03125, 0.625, 0.03125, 0.625, 0.0625, 0.375, 0.0625, 0.375, 0.0625, 0.625, 0.0625, 0.625, 0.09375, 0.375, 0.09375, 0.375, 0.09375, 0.625, 0.09375, 0.625, 0.125, 0.375, 0.125, 0.375, 0.125, 0.625, 0.125, 0.625, 0.1562, 0.375, 0.1562, 0.375, 0.1562, 0.625, 0.1562, 0.625, 0.1875, 0.375, 0.1875, 0.375, 0.1875, 0.625, 0.1875, 0.625, 0.2188, 0.375, 0.2188, 0.125, 0.6875, 0.1528, 0.6875, 0.1528, 0.7188, 0.125, 0.7188, 0.1528, 0.6875, 0.1806, 0.6875, 0.1806, 0.7188, 0.1528, 0.7188, 0.1806, 0.6875, 0.2083, 0.6875, 0.2083, 0.7188, 0.1806, 0.7188, 0.2083, 0.6875, 0.2361, 0.6875, 0.2361, 0.7188, 0.2083, 0.7188, 0.2361, 0.6875, 0.2639, 0.6875, 0.2639, 0.7188, 0.2361, 0.7188, 0.2639, 0.6875, 0.2917, 0.6875, 0.2917, 0.7188, 0.2639, 0.7188, 0.2917, 0.6875, 0.3194, 0.6875, 0.3194, 0.7188, 0.2917, 0.7188, 0.3194, 0.6875, 0.3472, 0.6875, 0.3472, 0.7188, 0.3194, 0.7188, 0.125, 0.6562, 0.1528, 0.6562, 0.1528, 0.6875, 0.125, 0.6875, 0.1528, 0.6562, 0.1806, 0.6562, 0.1806, 0.6875, 0.1528, 0.6875, 0.1806, 0.6562, 0.2083, 0.6563, 0.2083, 0.6875, 0.1806, 0.6875, 0.2083, 0.6563, 0.2361, 0.6563, 0.2361, 0.6875, 0.2083, 0.6875, 0.2361, 0.6563, 0.2639, 0.6562, 0.2639, 0.6875, 0.2361, 0.6875, 0.2639, 0.6562, 0.2917, 0.6562, 0.2917, 0.6875, 0.2639, 0.6875, 0.2917, 0.6562, 0.3194, 0.6562, 0.3194, 0.6875, 0.2917, 0.6875, 0.3194, 0.6562, 0.3472, 0.6562, 0.3472, 0.6875, 0.3194, 0.6875, 0.125, 0.625, 0.1528, 0.625, 0.1528, 0.6562, 0.125, 0.6562, 0.1528, 0.625, 0.1806, 0.625, 0.1806, 0.6562, 0.1528, 0.6562, 0.1806, 0.625, 0.2083, 0.625, 0.2083, 0.6563, 0.1806, 0.6562, 0.2083, 0.625, 0.2361, 0.625, 0.2361, 0.6563, 0.2083, 0.6563, 0.2361, 0.625, 0.2639, 0.625, 0.2639, 0.6562, 0.2361, 0.6563, 0.2639, 0.625, 0.2917, 0.625, 0.2917, 0.6562, 0.2639, 0.6562, 0.2917, 0.625, 0.3194, 0.625, 0.3194, 0.6562, 0.2917, 0.6562, 0.3194, 0.625, 0.3472, 0.625, 0.3472, 0.6562, 0.3194, 0.6562, 0.125, 0.5938, 0.1528, 0.5938, 0.1528, 0.625, 0.125, 0.625, 0.1528, 0.5938, 0.1806, 0.5938, 0.1806, 0.625, 0.1528, 0.625, 0.1806, 0.5938, 0.2083, 0.5938, 0.2083, 0.625, 0.1806, 0.625, 0.2083, 0.5938, 0.2361, 0.5938, 0.2361, 0.625, 0.2083, 0.625, 0.2361, 0.5938, 0.2639, 0.5938, 0.2639, 0.625, 0.2361, 0.625, 0.2639, 0.5938, 0.2917, 0.5938, 0.2917, 0.625, 0.2639, 0.625, 0.2917, 0.5938, 0.3194, 0.5938, 0.3194, 0.625, 0.2917, 0.625, 0.3194, 0.5938, 0.3472, 0.5938, 0.3472, 0.625, 0.3194, 0.625, 0.125, 0.5625, 0.1528, 0.5625, 0.1528, 0.5938, 0.125, 0.5938, 0.1528, 0.5625, 0.1806, 0.5625, 0.1806, 0.5938, 0.1528, 0.5938, 0.1806, 0.5625, 0.2083, 0.5625, 0.2083, 0.5938, 0.1806, 0.5938, 0.2083, 0.5625, 0.2361, 0.5625, 0.2361, 0.5938, 0.2083, 0.5938, 0.2361, 0.5625, 0.2639, 0.5625, 0.2639, 0.5938, 0.2361, 0.5938, 0.2639, 0.5625, 0.2917, 0.5625, 0.2917, 0.5938, 0.2639, 0.5938, 0.2917, 0.5625, 0.3194, 0.5625, 0.3194, 0.5938, 0.2917, 0.5938, 0.3194, 0.5625, 0.3472, 0.5625, 0.3472, 0.5938, 0.3194, 0.5938, 0.125, 0.5312, 0.1528, 0.5312, 0.1528, 0.5625, 0.125, 0.5625, 0.1528, 0.5312, 0.1806, 0.5312, 0.1806, 0.5625, 0.1528, 0.5625, 0.1806, 0.5312, 0.2083, 0.5312, 0.2083, 0.5625, 0.1806, 0.5625, 0.2083, 0.5312, 0.2361, 0.5312, 0.2361, 0.5625, 0.2083, 0.5625, 0.2361, 0.5312, 0.2639, 0.5312, 0.2639, 0.5625, 0.2361, 0.5625, 0.2639, 0.5312, 0.2917, 0.5312, 0.2917, 0.5625, 0.2639, 0.5625, 0.2917, 0.5312, 0.3194, 0.5312, 0.3194, 0.5625, 0.2917, 0.5625, 0.3194, 0.5312, 0.3472, 0.5312, 0.3472, 0.5625, 0.3194, 0.5625, 0.125, 0.5, 0.1528, 0.5, 0.1528, 0.5312, 0.125, 0.5312, 0.1528, 0.5, 0.1806, 0.5, 0.1806, 0.5312, 0.1528, 0.5312, 0.1806, 0.5, 0.2083, 0.5, 0.2083, 0.5312, 0.1806, 0.5312, 0.2083, 0.5, 0.2361, 0.5, 0.2361, 0.5312, 0.2083, 0.5312, 0.2361, 0.5, 0.2639, 0.5, 0.2639, 0.5312, 0.2361, 0.5312, 0.2639, 0.5, 0.2917, 0.5, 0.2917, 0.5312, 0.2639, 0.5312, 0.2917, 0.5, 0.3194, 0.5, 0.3194, 0.5312, 0.2917, 0.5312, 0.3194, 0.5, 0.3472, 0.5, 0.3472, 0.5312, 0.3194, 0.5312, 0.625, 0.6875, 0.6528, 0.6875, 0.6528, 0.7188, 0.625, 0.7188, 0.6528, 0.6875, 0.6806, 0.6875, 0.6806, 0.7188, 0.6528, 0.7188, 0.6806, 0.6875, 0.7083, 0.6875, 0.7083, 0.7188, 0.6806, 0.7188, 0.7083, 0.6875, 0.7361, 0.6875, 0.7361, 0.7188, 0.7083, 0.7188, 0.7361, 0.6875, 0.7639, 0.6875, 0.7639, 0.7188, 0.7361, 0.7188, 0.7639, 0.6875, 0.7917, 0.6875, 0.7917, 0.7188, 0.7639, 0.7188, 0.7917, 0.6875, 0.8194, 0.6875, 0.8194, 0.7188, 0.7917, 0.7188, 0.8194, 0.6875, 0.8472, 0.6875, 0.8472, 0.7188, 0.8194, 0.7188, 0.625, 0.6562, 0.6528, 0.6562, 0.6528, 0.6875, 0.625, 0.6875, 0.6528, 0.6562, 0.6806, 0.6562, 0.6806, 0.6875, 0.6528, 0.6875, 0.6806, 0.6562, 0.7083, 0.6563, 0.7083, 0.6875, 0.6806, 0.6875, 0.7083, 0.6563, 0.7361, 0.6563, 0.7361, 0.6875, 0.7083, 0.6875, 0.7361, 0.6563, 0.7639, 0.6562, 0.7639, 0.6875, 0.7361, 0.6875, 0.7639, 0.6562, 0.7917, 0.6562, 0.7917, 0.6875, 0.7639, 0.6875, 0.7917, 0.6562, 0.8194, 0.6562, 0.8194, 0.6875, 0.7917, 0.6875, 0.8194, 0.6562, 0.8472, 0.6562, 0.8472, 0.6875, 0.8194, 0.6875, 0.625, 0.625, 0.6528, 0.625, 0.6528, 0.6562, 0.625, 0.6562, 0.6528, 0.625, 0.6806, 0.625, 0.6806, 0.6562, 0.6528, 0.6562, 0.6806, 0.625, 0.7083, 0.625, 0.7083, 0.6563, 0.6806, 0.6562, 0.7083, 0.625, 0.7361, 0.625, 0.7361, 0.6563, 0.7083, 0.6563, 0.7361, 0.625, 0.7639, 0.625, 0.7639, 0.6562, 0.7361, 0.6563, 0.7639, 0.625, 0.7917, 0.625, 0.7917, 0.6562, 0.7639, 0.6562, 0.7917, 0.625, 0.8194, 0.625, 0.8194, 0.6562, 0.7917, 0.6562, 0.8194, 0.625, 0.8472, 0.625, 0.8472, 0.6562, 0.8194, 0.6562, 0.625, 0.5938, 0.6528, 0.5938, 0.6528, 0.625, 0.625, 0.625, 0.6528, 0.5938, 0.6806, 0.5938, 0.6806, 0.625, 0.6528, 0.625, 0.6806, 0.5938, 0.7083, 0.5938, 0.7083, 0.625, 0.6806, 0.625, 0.7083, 0.5938, 0.7361, 0.5938, 0.7361, 0.625, 0.7083, 0.625, 0.7361, 0.5938, 0.7639, 0.5938, 0.7639, 0.625, 0.7361, 0.625, 0.7639, 0.5938, 0.7917, 0.5938, 0.7917, 0.625, 0.7639, 0.625, 0.7917, 0.5938, 0.8194, 0.5938, 0.8194, 0.625, 0.7917, 0.625, 0.8194, 0.5938, 0.8472, 0.5938, 0.8472, 0.625, 0.8194, 0.625, 0.625, 0.5625, 0.6528, 0.5625, 0.6528, 0.5938, 0.625, 0.5938, 0.6528, 0.5625, 0.6806, 0.5625, 0.6806, 0.5938, 0.6528, 0.5938, 0.6806, 0.5625, 0.7083, 0.5625, 0.7083, 0.5938, 0.6806, 0.5938, 0.7083, 0.5625, 0.7361, 0.5625, 0.7361, 0.5938, 0.7083, 0.5938, 0.7361, 0.5625, 0.7639, 0.5625, 0.7639, 0.5938, 0.7361, 0.5938, 0.7639, 0.5625, 0.7917, 0.5625, 0.7917, 0.5938, 0.7639, 0.5938, 0.7917, 0.5625, 0.8194, 0.5625, 0.8194, 0.5938, 0.7917, 0.5938, 0.8194, 0.5625, 0.8472, 0.5625, 0.8472, 0.5938, 0.8194, 0.5938, 0.625, 0.5312, 0.6528, 0.5312, 0.6528, 0.5625, 0.625, 0.5625, 0.6528, 0.5312, 0.6806, 0.5312, 0.6806, 0.5625, 0.6528, 0.5625, 0.6806, 0.5312, 0.7083, 0.5312, 0.7083, 0.5625, 0.6806, 0.5625, 0.7083, 0.5312, 0.7361, 0.5312, 0.7361, 0.5625, 0.7083, 0.5625, 0.7361, 0.5312, 0.7639, 0.5312, 0.7639, 0.5625, 0.7361, 0.5625, 0.7639, 0.5312, 0.7917, 0.5312, 0.7917, 0.5625, 0.7639, 0.5625, 0.7917, 0.5312, 0.8194, 0.5312, 0.8194, 0.5625, 0.7917, 0.5625, 0.8194, 0.5312, 0.8472, 0.5312, 0.8472, 0.5625, 0.8194, 0.5625, 0.625, 0.5, 0.6528, 0.5, 0.6528, 0.5312, 0.625, 0.5312, 0.6528, 0.5, 0.6806, 0.5, 0.6806, 0.5312, 0.6528, 0.5312, 0.6806, 0.5, 0.7083, 0.5, 0.7083, 0.5312, 0.6806, 0.5312, 0.7083, 0.5, 0.7361, 0.5, 0.7361, 0.5312, 0.7083, 0.5312, 0.7361, 0.5, 0.7639, 0.5, 0.7639, 0.5312, 0.7361, 0.5312, 0.7639, 0.5, 0.7917, 0.5, 0.7917, 0.5312, 0.7639, 0.5312, 0.7917, 0.5, 0.8194, 0.5, 0.8194, 0.5312, 0.7917, 0.5312, 0.8194, 0.5, 0.8472, 0.5, 0.8472, 0.5312, 0.8194, 0.5312, 0.625, 0.7188, 0.6528, 0.7188, 0.6528, 0.75, 0.625, 0.75, 0.6528, 0.7188, 0.6806, 0.7188, 0.6806, 0.75, 0.6528, 0.75, 0.6806, 0.7188, 0.7083, 0.7188, 0.7083, 0.75, 0.6806, 0.75, 0.7083, 0.7188, 0.7361, 0.7188, 0.7361, 0.75, 0.7083, 0.75, 0.7361, 0.7188, 0.7639, 0.7188, 0.7639, 0.75, 0.7361, 0.75, 0.7639, 0.7188, 0.7917, 0.7188, 0.7917, 0.75, 0.7639, 0.75, 0.7917, 0.7188, 0.8194, 0.7188, 0.8194, 0.75, 0.7917, 0.75, 0.8194, 0.7188, 0.8472, 0.7188, 0.8472, 0.75, 0.8194, 0.75, 0.125, 0.7188, 0.1528, 0.7188, 0.1528, 0.75, 0.125, 0.75, 0.1528, 0.7188, 0.1806, 0.7188, 0.1806, 0.75, 0.1528, 0.75, 0.1806, 0.7188, 0.2083, 0.7188, 0.2083, 0.75, 0.1806, 0.75, 0.2083, 0.7188, 0.2361, 0.7188, 0.2361, 0.75, 0.2083, 0.75, 0.2361, 0.7188, 0.2639, 0.7188, 0.2639, 0.75, 0.2361, 0.75, 0.2639, 0.7188, 0.2917, 0.7188, 0.2917, 0.75, 0.2639, 0.75, 0.2917, 0.7188, 0.3194, 0.7188, 0.3194, 0.75, 0.2917, 0.75, 0.3194, 0.7188, 0.3472, 0.7188, 0.3472, 0.75, 0.3194, 0.75, 0.375, 0.75, 0.625, 0.75, 0.625, 0.7778, 0.375, 0.7778, 0.375, 0.7778, 0.625, 0.7778, 0.625, 0.8056, 0.375, 0.8056, 0.375, 0.8056, 0.625, 0.8056, 0.625, 0.8333, 0.375, 0.8333, 0.375, 0.8333, 0.625, 0.8333, 0.625, 0.8611, 0.375, 0.8611, 0.375, 0.8611, 0.625, 0.8611, 0.625, 0.8889, 0.375, 0.8889, 0.375, 0.8889, 0.625, 0.8889, 0.625, 0.9167, 0.375, 0.9167, 0.375, 0.9167, 0.625, 0.9167, 0.625, 0.9444, 0.375, 0.9444, 0.375, 0.9444, 0.625, 0.9444, 0.625, 0.9722, 0.375, 0.9722, 0.375, 0.25, 0.625, 0.25, 0.625, 0.2778, 0.375, 0.2778, 0.375, 0.2778, 0.625, 0.2778, 0.625, 0.3056, 0.375, 0.3056, 0.375, 0.3056, 0.625, 0.3056, 0.625, 0.3333, 0.375, 0.3333, 0.375, 0.3333, 0.625, 0.3333, 0.625, 0.3611, 0.375, 0.3611, 0.375, 0.3611, 0.625, 0.3611, 0.625, 0.3889, 0.375, 0.3889, 0.375, 0.3889, 0.625, 0.3889, 0.625, 0.4167, 0.375, 0.4167, 0.375, 0.4167, 0.625, 0.4167, 0.625, 0.4444, 0.375, 0.4444, 0.375, 0.4444, 0.625, 0.4444, 0.625, 0.4722, 0.375, 0.4722])
me_cube_001.update()

# ---- objects
ob_seats_mesh = bpy.data.objects.new('Seats.Mesh', me_seats)
ob_seats = bpy.data.objects.new('Seats', None)
ob_phys_box_base = bpy.data.objects.new('Phys.Box.Base', None)
ob_phys_boxdisplaymesh = bpy.data.objects.new('Phys.BoxDisplayMesh', me_cube)
ob_phys_box_top = bpy.data.objects.new('Phys.Box.Top', None)
ob_phys_boxdisplaymesh_001 = bpy.data.objects.new('Phys.BoxDisplayMesh.001', me_cube_001)

# ---- transforms, parenting, visibility, modifiers, constraints
ob_seats_mesh.parent = ob_seats
ob_seats_mesh.location = (0.0, 0.0, 0.0)
ob_seats.location = (0.0, 0.0, 0.0)
ob_phys_box_base.parent = ob_seats
ob_phys_box_base.location = (0.0, 0.0, 0.0)
ob_phys_box_base.scale = (4.411, 2.859, 1.0)
ob_phys_boxdisplaymesh.parent = ob_phys_box_base
ob_phys_boxdisplaymesh.location = (0.0, 0.0, 0.0)
ob_phys_boxdisplaymesh.hide_select = True
ob_phys_boxdisplaymesh.hide_render = True
ob_phys_boxdisplaymesh.display_type = 'WIRE'
ob_phys_boxdisplaymesh.show_in_front = True
ob_phys_boxdisplaymesh.display.show_shadows = False
ob_phys_box_top.parent = ob_seats
ob_phys_box_top.location = (0.0, 0.02129, 2.696)
ob_phys_box_top.rotation_euler = (0.3704, -0.0, 0.0)
ob_phys_box_top.scale = (3.804, 2.464, 0.2183)
ob_phys_boxdisplaymesh_001.parent = ob_phys_box_top
ob_phys_boxdisplaymesh_001.location = (0.0, 0.0, 0.3602)
ob_phys_boxdisplaymesh_001.hide_select = True
ob_phys_boxdisplaymesh_001.hide_render = True
ob_phys_boxdisplaymesh_001.display_type = 'WIRE'
ob_phys_boxdisplaymesh_001.show_in_front = True
ob_phys_boxdisplaymesh_001.display.show_shadows = False

# ---- collection membership
col_seats.objects.link(ob_seats_mesh)
col_seats.objects.link(ob_seats)
col_seats.objects.link(ob_phys_box_base)
col_seats.objects.link(ob_phys_boxdisplaymesh)
col_seats.objects.link(ob_phys_box_top)
col_seats.objects.link(ob_phys_boxdisplaymesh_001)

# ---- scene / render settings (as saved in the file)
scene.frame_start = 1; scene.frame_end = 250; scene.frame_set(1)
scene.render.engine = 'BLENDER_EEVEE_NEXT'
scene.cycles.sampling_pattern = 'TABULATED_SOBOL'
scene.eevee.ray_tracing_options.trace_max_roughness = 0.0
bpy.context.view_layer.update()

# ---- added for rendering (the .blend has no active camera and no usable light): camera, sun
cam_auto = bpy.data.cameras.new('AutoCamera')
cam_auto.lens = 50.0
cam_auto.sensor_width = 36.0
cam_auto.clip_end = 1000.0
ob_auto_camera = bpy.data.objects.new('AutoCamera', cam_auto)
scene.collection.objects.link(ob_auto_camera)
ob_auto_camera.location = (10.6618, -12.7942, 9.91888)
ob_auto_camera.rotation_euler = (1.09748, -7.21219e-08, 0.694738)
scene.camera = ob_auto_camera
light_auto_sun = bpy.data.lights.new('AutoSun', 'SUN')
light_auto_sun.energy = 3.0
light_auto_sun.angle = 0.0523599
ob_auto_sun = bpy.data.objects.new('AutoSun', light_auto_sun)
scene.collection.objects.link(ob_auto_sun)
ob_auto_sun.rotation_euler = (0.872665, 0.174533, 0.523599)
bpy.context.view_layer.update()
